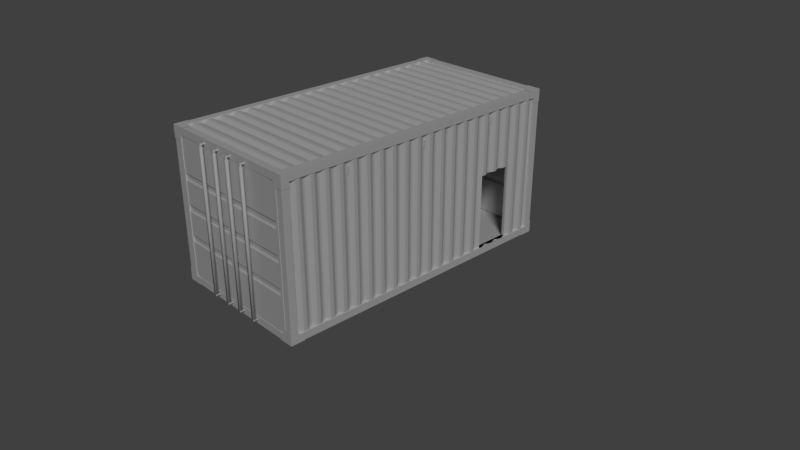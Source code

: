# Source: ModularShippingContaineruv.blend  (saved by Blender 2.79.0; exported with 4.5.12 LTS)
import bpy
from mathutils import Matrix  # noqa: F401  (used for matrix-valued properties, if any)

bpy.ops.wm.read_factory_settings(use_empty=True)
scene = bpy.context.scene
scene.name = 'Scene'

# ---- collections
col_collection_1 = bpy.data.collections.new('Collection 1'); scene.collection.children.link(col_collection_1)
col_collection_11 = bpy.data.collections.new('Collection 11'); scene.collection.children.link(col_collection_11)
col_collection_11.hide_render = True
col_collection_11.hide_viewport = True

# ---- materials (node trees are filled in below, after node groups)
mat_material = bpy.data.materials.new('Material')
mat_material.alpha_threshold = 0.0
mat_material.use_transparent_shadow = False
mat_material.roughness = 0.5
mat_material.line_color = (0.0, 0.0, 0.0, 1.0)

# ---- material node trees

# ---- world
world_world = bpy.data.worlds.new('World'); scene.world = world_world
world_world.color = (0.05088, 0.05088, 0.05088)
world_world.use_sun_shadow = False
world_world.sun_shadow_jitter_overblur = 0.0
world_world.cycles.sampling_method = 'MANUAL'

# ---- cameras
cam_camera = bpy.data.cameras.new('Camera')
cam_camera.clip_end = 100.0
cam_camera.lens = 35.0
cam_camera.sensor_width = 32.0
cam_camera.sensor_height = 18.0
cam_camera.ortho_scale = 7.314
cam_camera.dof.focus_distance = 0.0
cam_camera.dof.aperture_fstop = 128.0

# ---- lights
light_lamp = bpy.data.lights.new('Lamp', 'SUN')
light_lamp.transmission_factor = 0.0
light_lamp.cutoff_distance = 30.0
light_lamp.angle = 0.1993
light_lamp.energy = 1.0
light_lamp.shadow_buffer_clip_start = 1.001
light_lamp.shadow_soft_size = 0.1
light_lamp.shadow_cascade_max_distance = 1000.0

# ---- meshes
me_frame_012 = bpy.data.meshes.new('Frame.012')
me_frame_012.from_pydata([(0.9943, -1.994, 1.863), (0.9943, -1.9, 1.862), (0.9, -1.994, 1.862), (0.9208, -1.9, 1.862), (0.9208, -1.9, 1.862), (0.9943, -1.994, 0.1367), (0.9943, -1.9, 0.1378), (0.9, -1.994, 0.1378), (0.9208, -1.9, 0.1378), (0.9208, -1.9, 0.1378)], [], [(6, 9, 4, 1), (2, 7, 5, 0), (5, 6, 1, 0), (7, 2, 3, 8)])
me_frame_012.materials.append(mat_material)
me_frame_012.use_remesh_preserve_volume = False
me_frame_012.use_remesh_preserve_attributes = False
me_frame_012.use_mirror_vertex_groups = False
me_frame_012.update()
me_frame_011 = bpy.data.meshes.new('Frame.011')
me_frame_011.from_pydata([(0.9943, 1.994, 1.863), (0.9943, 1.9, 1.862), (0.9, 1.994, 1.862), (0.9208, 1.9, 1.862), (0.9208, 1.9, 1.862), (0.9943, 1.994, 0.1367), (0.9943, 1.9, 0.1378), (0.9, 1.994, 0.1378), (0.9208, 1.9, 0.1378), (0.9208, 1.9, 0.1378)], [], [(6, 1, 4, 9), (0, 5, 7, 2), (5, 0, 1, 6), (7, 8, 3, 2)])
me_frame_011.materials.append(mat_material)
me_frame_011.use_remesh_preserve_volume = False
me_frame_011.use_remesh_preserve_attributes = False
me_frame_011.use_mirror_vertex_groups = False
me_frame_011.update()
me_frame_010 = bpy.data.meshes.new('Frame.010')
me_frame_010.from_pydata([(-0.9943, -1.994, 1.863), (-0.9943, -1.9, 1.862), (-0.9, -1.994, 1.862), (-0.9208, -1.9, 1.862), (-0.9208, -1.9, 1.862), (-0.9943, -1.994, 0.1367), (-0.9943, -1.9, 0.1378), (-0.9, -1.994, 0.1378), (-0.9208, -1.9, 0.1378), (-0.9208, -1.9, 0.1378)], [], [(7, 8, 3, 2), (6, 1, 4, 9), (0, 5, 7, 2), (5, 0, 1, 6)])
me_frame_010.materials.append(mat_material)
me_frame_010.use_remesh_preserve_volume = False
me_frame_010.use_remesh_preserve_attributes = False
me_frame_010.use_mirror_vertex_groups = False
me_frame_010.update()
me_frame_009 = bpy.data.meshes.new('Frame.009')
me_frame_009.from_pydata([(-0.9943, 1.994, 1.863), (-0.9943, 1.9, 1.862), (-0.9, 1.994, 1.862), (-0.9208, 1.9, 1.862), (-0.9208, 1.9, 1.862), (-0.9943, 1.994, 0.1367), (-0.9943, 1.9, 0.1378), (-0.9, 1.994, 0.1378), (-0.9208, 1.9, 0.1378), (-0.9208, 1.9, 0.1378)], [], [(7, 2, 3, 8), (6, 9, 4, 1), (2, 7, 5, 0), (5, 6, 1, 0)])
me_frame_009.materials.append(mat_material)
me_frame_009.use_remesh_preserve_volume = False
me_frame_009.use_remesh_preserve_attributes = False
me_frame_009.use_mirror_vertex_groups = False
me_frame_009.update()
me_frame_008 = bpy.data.meshes.new('Frame.008')
me_frame_008.from_pydata([(0.8811, 1.994, 1.994), (0.8796, 1.9, 1.994), (0.8796, 1.994, 1.9), (0.8796, 1.9, 1.921), (0.8796, 1.9, 1.921), (-0.8811, 1.994, 1.994), (-0.8796, 1.9, 1.994), (-0.8796, 1.994, 1.9), (-0.8796, 1.9, 1.921), (-0.8796, 1.9, 1.921)], [], [(3, 8, 7, 2), (0, 5, 6, 1), (1, 6, 9, 4), (5, 0, 2, 7)])
me_frame_008.materials.append(mat_material)
me_frame_008.use_remesh_preserve_volume = False
me_frame_008.use_remesh_preserve_attributes = False
me_frame_008.use_mirror_vertex_groups = False
me_frame_008.update()
me_frame_007 = bpy.data.meshes.new('Frame.007')
me_frame_007.from_pydata([(0.8811, -1.994, 1.994), (0.8796, -1.9, 1.994), (0.8796, -1.994, 1.9), (0.8796, -1.9, 1.921), (0.8796, -1.9, 1.921), (-0.8811, -1.994, 1.994), (-0.8796, -1.9, 1.994), (-0.8796, -1.994, 1.9), (-0.8796, -1.9, 1.921), (-0.8796, -1.9, 1.921)], [], [(1, 6, 5, 0), (4, 9, 6, 1), (5, 7, 2, 0), (2, 7, 8, 3)])
me_frame_007.materials.append(mat_material)
me_frame_007.use_remesh_preserve_volume = False
me_frame_007.use_remesh_preserve_attributes = False
me_frame_007.use_mirror_vertex_groups = False
me_frame_007.update()
me_frame_006 = bpy.data.meshes.new('Frame.006')
me_frame_006.from_pydata([(0.8811, -1.994, 0.00567), (0.8796, -1.9, 0.00567), (0.8796, -1.994, 0.1), (0.8796, -1.9, 0.0792), (0.8796, -1.9, 0.0792), (-0.8811, -1.994, 0.00567), (-0.8796, -1.9, 0.00567), (-0.8796, -1.994, 0.1), (-0.8796, -1.9, 0.0792), (-0.8796, -1.9, 0.0792)], [], [(3, 8, 7, 2), (0, 5, 6, 1), (1, 6, 9, 4), (5, 0, 2, 7)])
me_frame_006.materials.append(mat_material)
me_frame_006.use_remesh_preserve_volume = False
me_frame_006.use_remesh_preserve_attributes = False
me_frame_006.use_mirror_vertex_groups = False
me_frame_006.update()
me_frame_005 = bpy.data.meshes.new('Frame.005')
me_frame_005.from_pydata([(0.9943, -1.863, 1.994), (0.9, -1.861, 1.994), (0.9943, -1.861, 1.9), (0.9208, -1.861, 1.9), (0.9, -1.861, 1.921), (0.9943, 1.863, 1.994), (0.9, 1.861, 1.994), (0.9943, 1.861, 1.9), (0.9208, 1.861, 1.9), (0.9, 1.861, 1.921)], [], [(2, 7, 5, 0), (6, 9, 4, 1), (5, 6, 1, 0), (3, 8, 7, 2), (8, 3, 4, 9)])
me_frame_005.materials.append(mat_material)
me_frame_005.use_remesh_preserve_volume = False
me_frame_005.use_remesh_preserve_attributes = False
me_frame_005.use_mirror_vertex_groups = False
me_frame_005.update()
me_frame_004 = bpy.data.meshes.new('Frame.004')
me_frame_004.from_pydata([(-0.9943, -1.863, 1.994), (-0.9, -1.861, 1.994), (-0.9943, -1.861, 1.9), (-0.9208, -1.861, 1.9), (-0.9, -1.861, 1.921), (-0.9943, 1.863, 1.994), (-0.9, 1.861, 1.994), (-0.9943, 1.861, 1.9), (-0.9208, 1.861, 1.9), (-0.9, 1.861, 1.921)], [], [(2, 7, 8, 3), (0, 5, 7, 2), (6, 1, 4, 9), (5, 0, 1, 6), (8, 9, 4, 3)])
me_frame_004.materials.append(mat_material)
me_frame_004.use_remesh_preserve_volume = False
me_frame_004.use_remesh_preserve_attributes = False
me_frame_004.use_mirror_vertex_groups = False
me_frame_004.update()
me_frame_003 = bpy.data.meshes.new('Frame.003')
me_frame_003.from_pydata([(-0.9943, -1.863, 0.00567), (-0.9, -1.861, 0.00567), (-0.9943, -1.861, 0.1), (-0.9208, -1.861, 0.1), (-0.9, -1.861, 0.0792), (-0.9943, 1.863, 0.00567), (-0.9, 1.861, 0.00567), (-0.9943, 1.861, 0.1), (-0.9208, 1.861, 0.1), (-0.9, 1.861, 0.0792)], [], [(3, 8, 7, 2), (2, 7, 5, 0), (6, 9, 4, 1), (5, 6, 1, 0), (8, 3, 4, 9)])
me_frame_003.materials.append(mat_material)
me_frame_003.use_remesh_preserve_volume = False
me_frame_003.use_remesh_preserve_attributes = False
me_frame_003.use_mirror_vertex_groups = False
me_frame_003.update()
me_frame_002 = bpy.data.meshes.new('Frame.002')
me_frame_002.from_pydata([(0.9943, -1.863, 0.00567), (0.9, -1.861, 0.00567), (0.9943, -1.861, 0.1), (0.9208, -1.861, 0.1), (0.9, -1.861, 0.0792), (0.9943, 1.863, 0.00567), (0.9, 1.861, 0.00567), (0.9943, 1.861, 0.1), (0.9208, 1.861, 0.1), (0.9, 1.861, 0.0792)], [], [(2, 7, 8, 3), (0, 5, 7, 2), (6, 1, 4, 9), (5, 0, 1, 6), (8, 9, 4, 3)])
me_frame_002.materials.append(mat_material)
me_frame_002.use_remesh_preserve_volume = False
me_frame_002.use_remesh_preserve_attributes = False
me_frame_002.use_mirror_vertex_groups = False
me_frame_002.update()
me_cube_003 = bpy.data.meshes.new('Cube.003')
me_cube_003.from_pydata([(0.9773, 1.906, 1.962), (-0.9773, 1.906, 1.962), (0.9773, -1.906, 1.962), (-0.9773, -1.906, 1.962), (0.9773, 1.869, 1.96), (0.9773, 1.811, 1.989), (0.9773, 1.764, 1.989), (0.9773, 1.707, 1.96), (0.9773, 1.68, 1.96), (0.9773, 1.623, 1.989), (0.9773, 1.576, 1.989), (0.9773, 1.519, 1.96), (0.9773, 1.492, 1.96), (0.9773, 1.435, 1.989), (0.9773, 1.388, 1.989), (0.9773, 1.331, 1.96), (0.9773, 1.304, 1.96), (0.9773, 1.247, 1.989), (0.9773, 1.2, 1.989), (0.9773, 1.142, 1.96), (0.9773, 1.115, 1.96), (0.9773, 1.058, 1.989), (0.9773, 1.011, 1.989), (0.9773, 0.9543, 1.96), (0.9773, 0.9273, 1.96), (0.9773, 0.8702, 1.989), (0.9773, 0.8232, 1.989), (0.9773, 0.7661, 1.96), (0.9773, 0.7391, 1.96), (0.9773, 0.6821, 1.989), (0.9773, 0.635, 1.989), (0.9773, 0.578, 1.96), (0.9773, 0.551, 1.96), (0.9773, 0.4939, 1.989), (0.9773, 0.4469, 1.989), (0.9773, 0.3898, 1.96), (0.9773, 0.3628, 1.96), (0.9773, 0.3058, 1.989), (0.9773, 0.2587, 1.989), (0.9773, 0.2017, 1.96), (0.9773, 0.1747, 1.96), (0.9773, 0.1176, 1.989), (0.9773, 0.07056, 1.989), (0.9773, 0.01349, 1.96), (0.9773, -0.01349, 1.96), (0.9773, -0.07056, 1.989), (0.9773, -0.1176, 1.989), (0.9773, -0.1747, 1.96), (0.9773, -0.2017, 1.96), (0.9773, -0.2587, 1.989), (0.9773, -0.3058, 1.989), (0.9773, -0.3628, 1.96), (0.9773, -0.3898, 1.96), (0.9773, -0.4469, 1.989), (0.9773, -0.4939, 1.989), (0.9773, -0.551, 1.96), (0.9773, -0.578, 1.96), (0.9773, -0.635, 1.989), (0.9773, -0.6821, 1.989), (0.9773, -0.7392, 1.96), (0.9773, -0.7661, 1.96), (0.9773, -0.8232, 1.989), (0.9773, -0.8702, 1.989), (0.9773, -0.9273, 1.96), (0.9773, -0.9543, 1.96), (0.9773, -1.011, 1.989), (0.9773, -1.058, 1.989), (0.9773, -1.115, 1.96), (0.9773, -1.142, 1.96), (0.9773, -1.2, 1.989), (0.9773, -1.247, 1.989), (0.9773, -1.304, 1.96), (0.9773, -1.331, 1.96), (0.9773, -1.388, 1.989), (0.9773, -1.435, 1.989), (0.9773, -1.492, 1.96), (0.9773, -1.519, 1.96), (0.9773, -1.576, 1.989), (0.9773, -1.623, 1.989), (0.9773, -1.68, 1.96), (0.9773, -1.707, 1.96), (0.9773, -1.764, 1.989), (0.9773, -1.811, 1.989), (0.9773, -1.869, 1.96), (-0.9773, -1.869, 1.96), (-0.9773, -1.811, 1.989), (-0.9773, -1.764, 1.989), (-0.9773, -1.707, 1.96), (-0.9773, -1.68, 1.96), (-0.9773, -1.623, 1.989), (-0.9773, -1.576, 1.989), (-0.9773, -1.519, 1.96), (-0.9773, -1.492, 1.96), (-0.9773, -1.435, 1.989), (-0.9773, -1.388, 1.989), (-0.9773, -1.331, 1.96), (-0.9773, -1.304, 1.96), (-0.9773, -1.247, 1.989), (-0.9773, -1.2, 1.989), (-0.9773, -1.142, 1.96), (-0.9773, -1.115, 1.96), (-0.9773, -1.058, 1.989), (-0.9773, -1.011, 1.989), (-0.9773, -0.9543, 1.96), (-0.9773, -0.9273, 1.96), (-0.9773, -0.8702, 1.989), (-0.9773, -0.8232, 1.989), (-0.9773, -0.7661, 1.96), (-0.9773, -0.7392, 1.96), (-0.9773, -0.6821, 1.989), (-0.9773, -0.635, 1.989), (-0.9773, -0.578, 1.96), (-0.9773, -0.551, 1.96), (-0.9773, -0.4939, 1.989), (-0.9773, -0.4469, 1.989), (-0.9773, -0.3898, 1.96), (-0.9773, -0.3628, 1.96), (-0.9773, -0.3058, 1.989), (-0.9773, -0.2587, 1.989), (-0.9773, -0.2017, 1.96), (-0.9773, -0.1747, 1.96), (-0.9773, -0.1176, 1.989), (-0.9773, -0.07056, 1.989), (-0.9773, -0.01349, 1.96), (-0.9773, 0.01349, 1.96), (-0.9773, 0.07056, 1.989), (-0.9773, 0.1176, 1.989), (-0.9773, 0.1747, 1.96), (-0.9773, 0.2017, 1.96), (-0.9773, 0.2587, 1.989), (-0.9773, 0.3058, 1.989), (-0.9773, 0.3628, 1.96), (-0.9773, 0.3898, 1.96), (-0.9773, 0.4469, 1.989), (-0.9773, 0.4939, 1.989), (-0.9773, 0.551, 1.96), (-0.9773, 0.578, 1.96), (-0.9773, 0.635, 1.989), (-0.9773, 0.6821, 1.989), (-0.9773, 0.7392, 1.96), (-0.9773, 0.7661, 1.96), (-0.9773, 0.8232, 1.989), (-0.9773, 0.8702, 1.989), (-0.9773, 0.9273, 1.96), (-0.9773, 0.9543, 1.96), (-0.9773, 1.011, 1.989), (-0.9773, 1.058, 1.989), (-0.9773, 1.115, 1.96), (-0.9773, 1.142, 1.96), (-0.9773, 1.2, 1.989), (-0.9773, 1.247, 1.989), (-0.9773, 1.304, 1.96), (-0.9773, 1.331, 1.96), (-0.9773, 1.388, 1.989), (-0.9773, 1.435, 1.989), (-0.9773, 1.492, 1.96), (-0.9773, 1.519, 1.96), (-0.9773, 1.576, 1.989), (-0.9773, 1.623, 1.989), (-0.9773, 1.68, 1.96), (-0.9773, 1.707, 1.96), (-0.9773, 1.764, 1.989), (-0.9773, 1.811, 1.989), (-0.9773, 1.869, 1.96), (0.9638, 1.905, 1.926), (-0.9638, 1.905, 1.926), (0.9638, -1.905, 1.926), (-0.9638, -1.905, 1.926), (0.971, 1.905, 1.932), (-0.971, 1.905, 1.932), (0.971, -1.905, 1.932), (-0.971, -1.905, 1.932)], [], [(83, 84, 3, 2), (0, 1, 163, 4), (4, 163, 162, 5), (5, 162, 161, 6), (6, 161, 160, 7), (7, 160, 159, 8), (8, 159, 158, 9), (9, 158, 157, 10), (10, 157, 156, 11), (11, 156, 155, 12), (12, 155, 154, 13), (13, 154, 153, 14), (14, 153, 152, 15), (15, 152, 151, 16), (16, 151, 150, 17), (17, 150, 149, 18), (18, 149, 148, 19), (19, 148, 147, 20), (20, 147, 146, 21), (21, 146, 145, 22), (22, 145, 144, 23), (23, 144, 143, 24), (24, 143, 142, 25), (25, 142, 141, 26), (26, 141, 140, 27), (27, 140, 139, 28), (28, 139, 138, 29), (29, 138, 137, 30), (30, 137, 136, 31), (31, 136, 135, 32), (32, 135, 134, 33), (33, 134, 133, 34), (34, 133, 132, 35), (35, 132, 131, 36), (36, 131, 130, 37), (37, 130, 129, 38), (38, 129, 128, 39), (39, 128, 127, 40), (40, 127, 126, 41), (41, 126, 125, 42), (42, 125, 124, 43), (43, 124, 123, 44), (44, 123, 122, 45), (45, 122, 121, 46), (46, 121, 120, 47), (47, 120, 119, 48), (48, 119, 118, 49), (49, 118, 117, 50), (50, 117, 116, 51), (51, 116, 115, 52), (52, 115, 114, 53), (53, 114, 113, 54), (54, 113, 112, 55), (55, 112, 111, 56), (56, 111, 110, 57), (57, 110, 109, 58), (58, 109, 108, 59), (59, 108, 107, 60), (60, 107, 106, 61), (61, 106, 105, 62), (62, 105, 104, 63), (63, 104, 103, 64), (64, 103, 102, 65), (65, 102, 101, 66), (66, 101, 100, 67), (67, 100, 99, 68), (68, 99, 98, 69), (69, 98, 97, 70), (70, 97, 96, 71), (71, 96, 95, 72), (72, 95, 94, 73), (73, 94, 93, 74), (74, 93, 92, 75), (75, 92, 91, 76), (76, 91, 90, 77), (77, 90, 89, 78), (78, 89, 88, 79), (79, 88, 87, 80), (80, 87, 86, 81), (81, 86, 85, 82), (82, 85, 84, 83), (164, 166, 167, 165), (168, 169, 171, 170)])
me_cube_003.materials.append(mat_material)
me_cube_003.use_remesh_preserve_volume = False
me_cube_003.use_remesh_preserve_attributes = False
me_cube_003.use_mirror_vertex_groups = False
me_cube_003.update()
me_frame_001 = bpy.data.meshes.new('Frame.001')
me_frame_001.from_pydata([(0.9992, -1.999, 1.999), (0.8991, -1.899, 1.999), (0.9992, -1.899, 1.899), (0.8991, -1.899, 1.921), (0.9212, -1.899, 1.899), (0.8991, -1.999, 1.899), (0.9212, -1.899, 1.899), (0.8991, -1.899, 1.921), (0.9992, -1.817, 1.999), (0.8991, -1.817, 1.999), (0.9992, -1.817, 1.899), (0.9212, -1.817, 1.899), (0.8991, -1.817, 1.921), (0.8087, -1.999, 1.999), (0.8085, -1.899, 1.999), (0.8085, -1.999, 1.899), (0.8085, -1.899, 1.921), (0.8085, -1.899, 1.921), (0.9992, -1.999, 1.832), (0.9992, -1.899, 1.831), (0.8991, -1.999, 1.831), (0.9212, -1.899, 1.831), (0.9212, -1.899, 1.831)], [], [(13, 0, 1, 14), (8, 0, 2, 10), (18, 0, 5, 20), (10, 2, 6, 11), (14, 1, 7, 17), (15, 16, 3, 5), (5, 3, 4), (1, 9, 12, 7), (0, 8, 9, 1), (0, 13, 15, 5), (5, 4, 21, 20), (2, 19, 22, 6), (0, 18, 19, 2)])
me_frame_001.materials.append(mat_material)
me_frame_001.use_remesh_preserve_volume = False
me_frame_001.use_remesh_preserve_attributes = False
me_frame_001.use_mirror_vertex_groups = False
me_frame_001.update()
me_cube_000 = bpy.data.meshes.new('Cube.000')
me_cube_000.from_pydata([(0.9623, 1.906, 0.02265), (0.9623, 1.906, 1.977), (0.9623, -1.906, 0.02265), (0.9623, -1.906, 1.977), (0.9603, 1.869, 0.02265), (0.9891, 1.811, 0.02265), (0.9891, 1.764, 0.02265), (0.9603, 1.707, 0.02265), (0.9603, 1.68, 0.02265), (0.9891, 1.623, 0.02265), (0.9891, 1.576, 0.02265), (0.9603, 1.519, 0.02265), (0.9603, 1.492, 0.02265), (0.9891, 1.435, 0.02265), (0.9891, 1.388, 0.02265), (0.9603, 1.331, 0.02265), (0.9603, 1.304, 0.02265), (0.9891, 1.247, 0.02265), (0.9891, 1.2, 0.02265), (0.9603, 1.142, 0.02265), (0.9603, 1.115, 0.02265), (0.9891, 1.058, 0.02265), (0.9891, 1.011, 0.02265), (0.9603, 0.9543, 0.02265), (0.9603, 0.9273, 0.02265), (0.9891, 0.8702, 0.02265), (0.9891, 0.8232, 0.02265), (0.9603, 0.7661, 0.02265), (0.9603, 0.7392, 0.02265), (0.9891, 0.6821, 0.02265), (0.9891, 0.635, 0.02265), (0.9603, 0.578, 0.02265), (0.9603, 0.551, 0.02265), (0.9891, 0.4939, 0.02265), (0.9891, 0.4469, 0.02265), (0.9603, 0.3898, 0.02265), (0.9603, 0.3628, 0.02265), (0.9891, 0.3058, 0.02265), (0.9891, 0.2587, 0.02265), (0.9603, 0.2017, 0.02265), (0.9603, 0.1747, 0.02265), (0.9891, 0.1176, 0.02265), (0.9891, 0.07056, 0.02265), (0.9603, 0.01349, 0.02265), (0.9603, -0.01349, 0.02265), (0.9891, -0.07056, 0.02265), (0.9891, -0.1176, 0.02265), (0.9603, -0.1747, 0.02265), (0.9603, -0.2017, 0.02265), (0.9891, -0.2587, 0.02265), (0.9891, -0.3058, 0.02265), (0.9603, -0.3628, 0.02265), (0.9603, -0.3898, 0.02265), (0.9891, -0.4469, 0.02265), (0.9891, -0.4939, 0.02265), (0.9603, -0.551, 0.02265), (0.9603, -0.578, 0.02265), (0.9891, -0.635, 0.02265), (0.9891, -0.6821, 0.02265), (0.9603, -0.7392, 0.02265), (0.9603, -0.7661, 0.02265), (0.9891, -0.8232, 0.02265), (0.9891, -0.8702, 0.02265), (0.9603, -0.9273, 0.02265), (0.9603, -0.9543, 0.02265), (0.9891, -1.011, 0.02265), (0.9891, -1.058, 0.02265), (0.9603, -1.115, 0.02265), (0.9603, -1.142, 0.02265), (0.9891, -1.2, 0.02265), (0.9891, -1.247, 0.02265), (0.9603, -1.304, 0.02265), (0.9603, -1.331, 0.02265), (0.9891, -1.388, 0.02265), (0.9891, -1.435, 0.02265), (0.9603, -1.492, 0.02265), (0.9603, -1.519, 0.02265), (0.9891, -1.576, 0.02265), (0.9891, -1.623, 0.02265), (0.9603, -1.68, 0.02265), (0.9603, -1.707, 0.02265), (0.9891, -1.764, 0.02265), (0.9891, -1.811, 0.02265), (0.9603, -1.869, 0.02265), (0.9603, 1.869, 1.977), (0.9891, 1.811, 1.977), (0.9891, 1.764, 1.977), (0.9603, 1.707, 1.977), (0.9603, 1.68, 1.977), (0.9891, 1.623, 1.977), (0.9891, 1.576, 1.977), (0.9603, 1.519, 1.977), (0.9603, 1.492, 1.977), (0.9891, 1.435, 1.977), (0.9891, 1.388, 1.977), (0.9603, 1.331, 1.977), (0.9603, 1.304, 1.977), (0.9891, 1.247, 1.977), (0.9891, 1.2, 1.977), (0.9603, 1.142, 1.977), (0.9603, 1.115, 1.977), (0.9891, 1.058, 1.977), (0.9891, 1.011, 1.977), (0.9603, 0.9543, 1.977), (0.9603, 0.9273, 1.977), (0.9891, 0.8702, 1.977), (0.9891, 0.8232, 1.977), (0.9603, 0.7661, 1.977), (0.9603, 0.7391, 1.977), (0.9891, 0.6821, 1.977), (0.9891, 0.635, 1.977), (0.9603, 0.578, 1.977), (0.9603, 0.551, 1.977), (0.9891, 0.4939, 1.977), (0.9891, 0.4469, 1.977), (0.9603, 0.3898, 1.977), (0.9603, 0.3628, 1.977), (0.9891, 0.3058, 1.977), (0.9891, 0.2587, 1.977), (0.9603, 0.2017, 1.977), (0.9603, 0.1747, 1.977), (0.9891, 0.1176, 1.977), (0.9891, 0.07056, 1.977), (0.9603, 0.01349, 1.977), (0.9603, -0.01349, 1.977), (0.9891, -0.07056, 1.977), (0.9891, -0.1176, 1.977), (0.9603, -0.1747, 1.977), (0.9603, -0.2017, 1.977), (0.9891, -0.2587, 1.977), (0.9891, -0.3058, 1.977), (0.9603, -0.3628, 1.977), (0.9603, -0.3898, 1.977), (0.9891, -0.4469, 1.977), (0.9891, -0.4939, 1.977), (0.9603, -0.551, 1.977), (0.9603, -0.578, 1.977), (0.9891, -0.635, 1.977), (0.9891, -0.6821, 1.977), (0.9603, -0.7392, 1.977), (0.9603, -0.7661, 1.977), (0.9891, -0.8232, 1.977), (0.9891, -0.8702, 1.977), (0.9603, -0.9273, 1.977), (0.9603, -0.9543, 1.977), (0.9891, -1.011, 1.977), (0.9891, -1.058, 1.977), (0.9603, -1.115, 1.977), (0.9603, -1.142, 1.977), (0.9891, -1.2, 1.977), (0.9891, -1.247, 1.977), (0.9603, -1.304, 1.977), (0.9603, -1.331, 1.977), (0.9891, -1.388, 1.977), (0.9891, -1.435, 1.977), (0.9603, -1.492, 1.977), (0.9603, -1.519, 1.977), (0.9891, -1.576, 1.977), (0.9891, -1.623, 1.977), (0.9603, -1.68, 1.977), (0.9603, -1.707, 1.977), (0.9891, -1.764, 1.977), (0.9891, -1.811, 1.977), (0.9603, -1.869, 1.977), (0.9261, 1.905, 0.03834), (0.9261, 1.905, 1.962), (0.9261, -1.905, 0.03834), (0.9261, -1.905, 1.962), (0.9294, -0.01779, 1.722), (0.9294, -0.01779, 1.833), (0.9294, 0.01779, 1.722), (0.9294, 0.01779, 1.833), (0.9701, -0.0157, 1.742), (0.9701, -0.0157, 1.829), (0.9701, 0.0157, 1.742), (0.9701, 0.0157, 1.829), (0.9294, 1.112, 1.722), (0.9294, 1.112, 1.833), (0.9294, 1.148, 1.722), (0.9294, 1.148, 1.833), (0.9701, 1.114, 1.742), (0.9701, 1.114, 1.829), (0.9701, 1.146, 1.742), (0.9701, 1.146, 1.829), (0.9294, -1.138, 1.722), (0.9294, -1.138, 1.833), (0.9294, -1.102, 1.722), (0.9294, -1.102, 1.833), (0.9701, -1.136, 1.742), (0.9701, -1.136, 1.829), (0.9701, -1.104, 1.742), (0.9701, -1.104, 1.829), (0.9316, 1.905, 0.03096), (0.9316, 1.905, 1.969), (0.9316, -1.905, 0.03096), (0.9316, -1.905, 1.969), (0.9261, 1.5, 1.1), (0.9316, 1.5, 1.1), (0.9603, 1.5, 1.1), (0.9603, 1.492, 1.1), (0.9891, 1.435, 1.1), (0.9603, 1.304, 1.1), (0.9603, 1.331, 1.1), (0.9891, 1.388, 1.1), (0.9891, 1.247, 1.1), (0.9261, 1.0, 1.1), (0.9316, 1.0, 1.1), (0.9834, 1.0, 1.1), (0.9261, 1.0, 0.1), (0.9316, 1.0, 0.1), (0.9834, 1.0, 0.1), (0.9891, 1.247, 0.1), (0.9603, 1.142, 0.1), (0.9891, 1.2, 0.1), (0.9891, 1.011, 0.1), (0.9891, 1.058, 0.1), (0.9603, 1.115, 0.1), (0.9261, 1.5, 0.1), (0.9316, 1.5, 0.1), (0.9603, 1.5, 0.1), (0.9603, 1.492, 0.1), (0.9891, 1.435, 0.1), (0.9603, 1.304, 0.1), (0.9603, 1.331, 0.1), (0.9891, 1.388, 0.1), (0.9603, 1.142, 1.1), (0.9891, 1.2, 1.1), (0.9891, 1.011, 1.1), (0.9891, 1.058, 1.1), (0.9603, 1.115, 1.1)], [], [(83, 163, 3, 2), (0, 1, 84, 4), (4, 84, 85, 5), (5, 85, 86, 6), (6, 86, 87, 7), (7, 87, 88, 8), (8, 88, 89, 9), (9, 89, 90, 10), (10, 90, 91, 11), (11, 91, 92, 199, 198, 219, 220, 12), (12, 220, 221, 13), (13, 221, 224, 14), (14, 224, 223, 15), (15, 223, 222, 16), (16, 222, 211, 17), (17, 211, 213, 18), (18, 213, 212, 19), (19, 212, 216, 20), (20, 216, 215, 21), (21, 215, 214, 22), (22, 214, 210, 207, 227, 102, 103, 23), (23, 103, 104, 24), (24, 104, 105, 25), (25, 105, 106, 26), (26, 106, 107, 27), (27, 107, 108, 28), (28, 108, 109, 29), (29, 109, 110, 30), (30, 110, 111, 31), (31, 111, 112, 32), (32, 112, 113, 33), (33, 113, 114, 34), (34, 114, 115, 35), (35, 115, 116, 36), (36, 116, 117, 37), (37, 117, 118, 38), (38, 118, 119, 39), (39, 119, 120, 40), (40, 120, 121, 41), (41, 121, 122, 42), (42, 122, 123, 43), (43, 123, 124, 44), (44, 124, 125, 45), (45, 125, 126, 46), (46, 126, 127, 47), (47, 127, 128, 48), (48, 128, 129, 49), (49, 129, 130, 50), (50, 130, 131, 51), (51, 131, 132, 52), (52, 132, 133, 53), (53, 133, 134, 54), (54, 134, 135, 55), (55, 135, 136, 56), (56, 136, 137, 57), (57, 137, 138, 58), (58, 138, 139, 59), (59, 139, 140, 60), (60, 140, 141, 61), (61, 141, 142, 62), (62, 142, 143, 63), (63, 143, 144, 64), (64, 144, 145, 65), (65, 145, 146, 66), (66, 146, 147, 67), (67, 147, 148, 68), (68, 148, 149, 69), (69, 149, 150, 70), (70, 150, 151, 71), (71, 151, 152, 72), (72, 152, 153, 73), (73, 153, 154, 74), (74, 154, 155, 75), (75, 155, 156, 76), (76, 156, 157, 77), (77, 157, 158, 78), (78, 158, 159, 79), (79, 159, 160, 80), (80, 160, 161, 81), (81, 161, 162, 82), (82, 162, 163, 83), (164, 166, 167, 205, 208, 217), (168, 169, 171, 170), (170, 171, 175, 174), (174, 175, 173, 172), (172, 173, 169, 168), (170, 174, 172, 168), (175, 171, 169, 173), (176, 177, 179, 178), (178, 179, 183, 182), (182, 183, 181, 180), (180, 181, 177, 176), (178, 182, 180, 176), (183, 179, 177, 181), (184, 185, 187, 186), (186, 187, 191, 190), (190, 191, 189, 188), (188, 189, 185, 184), (186, 190, 188, 184), (191, 187, 185, 189), (192, 193, 197, 218, 209, 194), (228, 229, 100, 101), (194, 209, 206, 197, 193, 195), (202, 203, 94, 95), (225, 226, 98, 99), (197, 198, 199, 200, 203, 202, 201, 204, 226, 225, 229, 228, 227, 207, 206), (226, 204, 97, 98), (204, 201, 96, 97), (210, 209, 206, 207), (200, 199, 92, 93), (201, 202, 95, 96), (227, 228, 101, 102), (196, 205, 167, 165, 164, 217), (219, 218, 209, 210, 214, 215, 216, 212, 213, 211, 222, 223, 224, 221, 220), (218, 219, 198, 197), (203, 200, 93, 94), (229, 225, 99, 100)])
me_cube_000.materials.append(mat_material)
me_cube_000.use_remesh_preserve_volume = False
me_cube_000.use_remesh_preserve_attributes = False
me_cube_000.use_mirror_vertex_groups = False
me_cube_000.update()
me_cube_001 = bpy.data.meshes.new('Cube.001')
me_cube_001.from_pydata([(-0.9603, 1.869, 0.02265), (-0.9603, 1.869, 1.977), (-0.9623, 1.906, 1.977), (-0.9623, 1.906, 0.02265), (-0.9891, 1.811, 0.02265), (-0.9891, 1.811, 1.977), (-0.9891, 1.764, 0.02265), (-0.9891, 1.764, 1.977), (-0.9603, 1.707, 0.02265), (-0.9603, 1.707, 1.977), (-0.9603, 1.68, 0.02265), (-0.9603, 1.68, 1.977), (-0.9891, 1.623, 0.02265), (-0.9891, 1.623, 1.977), (-0.9891, 1.576, 0.02265), (-0.9891, 1.576, 1.977), (-0.9603, 1.519, 0.02265), (-0.9603, 1.519, 1.977), (-0.9603, 1.492, 0.02265), (-0.9603, 1.492, 1.977), (-0.9891, 1.435, 0.02265), (-0.9891, 1.435, 1.977), (-0.9891, 1.388, 0.02265), (-0.9891, 1.388, 1.977), (-0.9603, 1.331, 0.02265), (-0.9603, 1.331, 1.977), (-0.9603, 1.304, 0.02265), (-0.9603, 1.304, 1.977), (-0.9891, 1.247, 0.02265), (-0.9891, 1.247, 1.977), (-0.9891, 1.2, 0.02265), (-0.9891, 1.2, 1.977), (-0.9603, 1.142, 0.02265), (-0.9603, 1.142, 1.977), (-0.9603, 1.115, 0.02265), (-0.9603, 1.115, 1.977), (-0.9891, 1.058, 0.02265), (-0.9891, 1.058, 1.977), (-0.9891, 1.011, 0.02265), (-0.9891, 1.011, 1.977), (-0.9603, 0.9543, 0.02265), (-0.9603, 0.9543, 1.977), (-0.9603, 0.9273, 0.02265), (-0.9603, 0.9273, 1.977), (-0.9891, 0.8702, 0.02265), (-0.9891, 0.8702, 1.977), (-0.9891, 0.8232, 0.02265), (-0.9891, 0.8232, 1.977), (-0.9603, 0.7661, 0.02265), (-0.9603, 0.7661, 1.977), (-0.9603, 0.7392, 0.02265), (-0.9603, 0.7392, 1.977), (-0.9891, 0.6821, 0.02265), (-0.9891, 0.6821, 1.977), (-0.9891, 0.635, 0.02265), (-0.9891, 0.635, 1.977), (-0.9603, 0.578, 0.02265), (-0.9603, 0.578, 1.977), (-0.9603, 0.551, 0.02265), (-0.9603, 0.551, 1.977), (-0.9891, 0.4939, 0.02265), (-0.9891, 0.4939, 1.977), (-0.9891, 0.4469, 0.02265), (-0.9891, 0.4469, 1.977), (-0.9603, 0.3898, 0.02265), (-0.9603, 0.3898, 1.977), (-0.9603, 0.3628, 0.02265), (-0.9603, 0.3628, 1.977), (-0.9891, 0.3058, 0.02265), (-0.9891, 0.3058, 1.977), (-0.9891, 0.2587, 0.02265), (-0.9891, 0.2587, 1.977), (-0.9603, 0.2017, 0.02265), (-0.9603, 0.2017, 1.977), (-0.9603, 0.1747, 0.02265), (-0.9603, 0.1747, 1.977), (-0.9891, 0.1176, 0.02265), (-0.9891, 0.1176, 1.977), (-0.9891, 0.07056, 0.02265), (-0.9891, 0.07056, 1.977), (-0.9603, 0.01349, 0.02265), (-0.9603, 0.01349, 1.977), (-0.9603, -0.01349, 0.02265), (-0.9603, -0.01349, 1.977), (-0.9891, -0.07056, 0.02265), (-0.9891, -0.07056, 1.977), (-0.9891, -0.1176, 0.02265), (-0.9891, -0.1176, 1.977), (-0.9603, -0.1747, 0.02265), (-0.9603, -0.1747, 1.977), (-0.9603, -0.2017, 0.02265), (-0.9603, -0.2017, 1.977), (-0.9891, -0.2587, 0.02265), (-0.9891, -0.2587, 1.977), (-0.9891, -0.3058, 0.02265), (-0.9891, -0.3058, 1.977), (-0.9603, -0.3628, 0.02265), (-0.9603, -0.3628, 1.977), (-0.9603, -0.3898, 0.02265), (-0.9603, -0.3898, 1.977), (-0.9891, -0.4469, 0.02265), (-0.9891, -0.4469, 1.977), (-0.9891, -0.4939, 0.02265), (-0.9891, -0.4939, 1.977), (-0.9603, -0.551, 0.02265), (-0.9603, -0.551, 1.977), (-0.9603, -0.578, 0.02265), (-0.9603, -0.578, 1.977), (-0.9891, -0.635, 0.02265), (-0.9891, -0.635, 1.977), (-0.9891, -0.6821, 0.02265), (-0.9891, -0.6821, 1.977), (-0.9603, -0.7391, 0.02265), (-0.9603, -0.7392, 1.977), (-0.9603, -0.7661, 0.02265), (-0.9603, -0.7661, 1.977), (-0.9891, -0.8232, 0.02265), (-0.9891, -0.8232, 1.977), (-0.9891, -0.8702, 0.02265), (-0.9891, -0.8702, 1.977), (-0.9603, -0.9273, 0.02265), (-0.9603, -0.9273, 1.977), (-0.9603, -0.9543, 0.02265), (-0.9603, -0.9543, 1.977), (-0.9891, -1.011, 0.02265), (-0.9891, -1.011, 0.1), (-0.9834, -1.0, 0.1), (-0.9834, -1.0, 1.1), (-0.9891, -1.011, 1.1), (-0.9891, -1.011, 1.977), (-0.9891, -1.058, 0.02265), (-0.9891, -1.058, 0.1), (-0.9891, -1.058, 1.1), (-0.9891, -1.058, 1.977), (-0.9603, -1.115, 0.02265), (-0.9603, -1.115, 0.1), (-0.9603, -1.115, 1.1), (-0.9603, -1.115, 1.977), (-0.9603, -1.142, 0.02265), (-0.9603, -1.142, 0.1), (-0.9603, -1.142, 1.1), (-0.9603, -1.142, 1.977), (-0.9891, -1.2, 0.02265), (-0.9891, -1.2, 0.1), (-0.9891, -1.2, 1.1), (-0.9891, -1.2, 1.977), (-0.9891, -1.247, 0.02265), (-0.9891, -1.247, 0.1), (-0.9891, -1.247, 1.1), (-0.9891, -1.247, 1.977), (-0.9603, -1.304, 0.02265), (-0.9603, -1.304, 0.1), (-0.9603, -1.304, 1.1), (-0.9603, -1.304, 1.977), (-0.9603, -1.331, 0.02265), (-0.9603, -1.331, 0.1), (-0.9603, -1.331, 1.1), (-0.9603, -1.331, 1.977), (-0.9891, -1.388, 0.02265), (-0.9891, -1.388, 0.1), (-0.9891, -1.388, 1.1), (-0.9891, -1.388, 1.977), (-0.9891, -1.435, 0.02265), (-0.9891, -1.435, 0.1), (-0.9891, -1.435, 1.1), (-0.9891, -1.435, 1.977), (-0.9603, -1.492, 0.02265), (-0.9603, -1.492, 0.1), (-0.9603, -1.492, 1.1), (-0.9603, -1.492, 1.977), (-0.9603, -1.519, 0.02265), (-0.9603, -1.519, 1.977), (-0.9603, -1.5, 1.1), (-0.9603, -1.5, 0.1), (-0.9891, -1.576, 0.02265), (-0.9891, -1.576, 1.977), (-0.9891, -1.623, 0.02265), (-0.9891, -1.623, 1.977), (-0.9603, -1.68, 0.02265), (-0.9603, -1.68, 1.977), (-0.9603, -1.707, 0.02265), (-0.9603, -1.707, 1.977), (-0.9891, -1.764, 0.02265), (-0.9891, -1.764, 1.977), (-0.9891, -1.811, 0.02265), (-0.9891, -1.811, 1.977), (-0.9603, -1.869, 0.02265), (-0.9603, -1.869, 1.977), (-0.9623, -1.906, 0.02265), (-0.9623, -1.906, 1.977), (-0.9261, -1.905, 1.962), (-0.9261, -1.905, 0.03834), (-0.9261, -1.5, 0.1), (-0.9261, -1.5, 1.1), (-0.9261, -1.0, 1.1), (-0.9261, 1.905, 0.03834), (-0.9261, 1.905, 1.962), (-0.9261, -1.0, 0.1), (-0.9316, 1.905, 1.969), (-0.9316, 1.905, 0.03096), (-0.9316, -1.905, 0.03096), (-0.9316, -1.5, 0.1), (-0.9316, -1.0, 0.1), (-0.9316, -1.0, 1.1), (-0.9316, -1.905, 1.969), (-0.9316, -1.5, 1.1)], [], [(0, 1, 2, 3), (4, 5, 1, 0), (6, 7, 5, 4), (8, 9, 7, 6), (10, 11, 9, 8), (12, 13, 11, 10), (14, 15, 13, 12), (16, 17, 15, 14), (18, 19, 17, 16), (20, 21, 19, 18), (22, 23, 21, 20), (24, 25, 23, 22), (26, 27, 25, 24), (28, 29, 27, 26), (30, 31, 29, 28), (32, 33, 31, 30), (34, 35, 33, 32), (36, 37, 35, 34), (38, 39, 37, 36), (40, 41, 39, 38), (42, 43, 41, 40), (44, 45, 43, 42), (46, 47, 45, 44), (48, 49, 47, 46), (50, 51, 49, 48), (52, 53, 51, 50), (54, 55, 53, 52), (56, 57, 55, 54), (58, 59, 57, 56), (60, 61, 59, 58), (62, 63, 61, 60), (64, 65, 63, 62), (66, 67, 65, 64), (68, 69, 67, 66), (70, 71, 69, 68), (72, 73, 71, 70), (74, 75, 73, 72), (76, 77, 75, 74), (78, 79, 77, 76), (80, 81, 79, 78), (82, 83, 81, 80), (84, 85, 83, 82), (86, 87, 85, 84), (88, 89, 87, 86), (90, 91, 89, 88), (92, 93, 91, 90), (94, 95, 93, 92), (96, 97, 95, 94), (98, 99, 97, 96), (100, 101, 99, 98), (102, 103, 101, 100), (104, 105, 103, 102), (106, 107, 105, 104), (108, 109, 107, 106), (110, 111, 109, 108), (112, 113, 111, 110), (114, 115, 113, 112), (116, 117, 115, 114), (118, 119, 117, 116), (120, 121, 119, 118), (122, 123, 121, 120), (124, 125, 126, 127, 128, 129, 123, 122), (130, 131, 125, 124), (132, 133, 129, 128), (134, 135, 131, 130), (136, 137, 133, 132), (138, 139, 135, 134), (140, 141, 137, 136), (142, 143, 139, 138), (144, 145, 141, 140), (146, 147, 143, 142), (148, 149, 145, 144), (150, 151, 147, 146), (152, 153, 149, 148), (154, 155, 151, 150), (156, 157, 153, 152), (158, 159, 155, 154), (160, 161, 157, 156), (162, 163, 159, 158), (164, 165, 161, 160), (166, 167, 163, 162), (168, 169, 165, 164), (170, 171, 169, 168, 172, 173, 167, 166), (174, 175, 171, 170), (176, 177, 175, 174), (178, 179, 177, 176), (180, 181, 179, 178), (182, 183, 181, 180), (184, 185, 183, 182), (186, 187, 185, 184), (188, 189, 187, 186), (190, 191, 192, 193, 194, 195, 196), (195, 194, 197, 192, 191), (198, 199, 200, 201, 202, 203, 204), (200, 204, 203, 205, 201), (201, 192, 197, 202), (192, 201, 205, 193), (202, 197, 194, 203), (193, 205, 203, 194)])
me_cube_001.materials.append(mat_material)
me_cube_001.use_remesh_preserve_volume = False
me_cube_001.use_remesh_preserve_attributes = False
me_cube_001.use_mirror_vertex_groups = False
me_cube_001.update()
me_containerend_front = bpy.data.meshes.new('ContainerEnd_Front')
me_containerend_front.from_pydata([(0.8874, -1.989, 0.09487), (0.8874, -1.989, 1.905), (0.01772, -1.989, 0.09487), (0.01772, -1.989, 1.905), (0.8874, -1.913, 0.09487), (0.8874, -1.913, 1.905), (0.01772, -1.913, 0.09487), (0.01772, -1.913, 1.905), (0.8874, -1.989, 0.5583), (0.8874, -1.989, 1.442), (0.01772, -1.989, 1.442), (0.01772, -1.989, 0.5583), (0.8874, -1.913, 0.5583), (0.8874, -1.913, 1.442), (0.01772, -1.913, 1.442), (0.01772, -1.913, 0.5583), (0.8874, -1.976, 0.5825), (0.8874, -1.976, 0.6272), (0.8874, -1.989, 0.6513), (0.8874, -1.989, 0.9535), (0.8874, -1.976, 0.9777), (0.8874, -1.976, 1.022), (0.8874, -1.989, 1.047), (0.8874, -1.989, 1.349), (0.8874, -1.976, 1.373), (0.8874, -1.976, 1.418), (0.01772, -1.976, 1.418), (0.01772, -1.976, 1.373), (0.01772, -1.989, 1.349), (0.01772, -1.989, 1.047), (0.01772, -1.976, 1.022), (0.01772, -1.976, 0.9777), (0.01772, -1.989, 0.9535), (0.01772, -1.989, 0.6513), (0.01772, -1.976, 0.6272), (0.01772, -1.976, 0.5825), (0.8874, -1.926, 0.5825), (0.8874, -1.926, 0.6272), (0.8874, -1.913, 0.6513), (0.8874, -1.913, 0.9535), (0.8874, -1.926, 0.9777), (0.8874, -1.926, 1.022), (0.8874, -1.913, 1.047), (0.8874, -1.913, 1.349), (0.8874, -1.926, 1.373), (0.8874, -1.926, 1.418), (0.01772, -1.926, 1.418), (0.01772, -1.926, 1.373), (0.01772, -1.913, 1.349), (0.01772, -1.913, 1.047), (0.01772, -1.926, 1.022), (0.01772, -1.926, 0.9777), (0.01772, -1.913, 0.9535), (0.01772, -1.913, 0.6513), (0.01772, -1.926, 0.6272), (0.01772, -1.926, 0.5825), (0.9051, -2.0, 0.09487), (0.9051, -2.0, 1.905), (-1.192e-07, -2.0, 0.09487), (-5.364e-07, -2.0, 1.905), (0.9051, -1.902, 0.09487), (0.9051, -1.902, 1.905), (-1.192e-07, -1.902, 0.09487), (-5.364e-07, -1.902, 1.905), (0.8682, -2.0, 0.09487), (0.8682, -2.0, 1.905), (0.03689, -2.0, 0.09487), (0.03689, -2.0, 1.905), (0.8682, -1.902, 0.09487), (0.8682, -1.902, 1.905), (0.03689, -1.902, 0.09487), (0.03689, -1.902, 1.905), (-0.8874, -1.989, 0.09487), (-0.8874, -1.989, 1.905), (-0.01772, -1.989, 0.09487), (-0.01772, -1.989, 1.905), (-0.8874, -1.913, 0.09487), (-0.8874, -1.913, 1.905), (-0.01772, -1.913, 0.09487), (-0.01772, -1.913, 1.905), (-0.8874, -1.989, 0.5583), (-0.8874, -1.989, 1.442), (-0.01772, -1.989, 1.442), (-0.01772, -1.989, 0.5583), (-0.8874, -1.913, 0.5583), (-0.8874, -1.913, 1.442), (-0.01772, -1.913, 1.442), (-0.01772, -1.913, 0.5583), (-0.8874, -1.976, 0.5825), (-0.8874, -1.976, 0.6272), (-0.8874, -1.989, 0.6513), (-0.8874, -1.989, 0.9535), (-0.8874, -1.976, 0.9777), (-0.8874, -1.976, 1.022), (-0.8874, -1.989, 1.047), (-0.8874, -1.989, 1.349), (-0.8874, -1.976, 1.373), (-0.8874, -1.976, 1.418), (-0.01772, -1.976, 1.418), (-0.01772, -1.976, 1.373), (-0.01772, -1.989, 1.349), (-0.01772, -1.989, 1.047), (-0.01772, -1.976, 1.022), (-0.01772, -1.976, 0.9777), (-0.01772, -1.989, 0.9535), (-0.01772, -1.989, 0.6513), (-0.01772, -1.976, 0.6272), (-0.01772, -1.976, 0.5825), (-0.8874, -1.926, 0.5825), (-0.8874, -1.926, 0.6272), (-0.8874, -1.913, 0.6513), (-0.8874, -1.913, 0.9535), (-0.8874, -1.926, 0.9777), (-0.8874, -1.926, 1.022), (-0.8874, -1.913, 1.047), (-0.8874, -1.913, 1.349), (-0.8874, -1.926, 1.373), (-0.8874, -1.926, 1.418), (-0.01772, -1.926, 1.418), (-0.01772, -1.926, 1.373), (-0.01772, -1.913, 1.349), (-0.01772, -1.913, 1.047), (-0.01772, -1.926, 1.022), (-0.01772, -1.926, 0.9777), (-0.01772, -1.913, 0.9535), (-0.01772, -1.913, 0.6513), (-0.01772, -1.926, 0.6272), (-0.01772, -1.926, 0.5825), (-0.9051, -2.0, 0.09487), (-0.9051, -2.0, 1.905), (1.192e-07, -2.0, 0.09487), (5.364e-07, -2.0, 1.905), (-0.9051, -1.902, 0.09487), (-0.9051, -1.902, 1.905), (1.192e-07, -1.902, 0.09487), (5.364e-07, -1.902, 1.905), (-0.8682, -2.0, 0.09487), (-0.8682, -2.0, 1.905), (-0.03689, -2.0, 0.09487), (-0.03689, -2.0, 1.905), (-0.8682, -1.902, 0.09487), (-0.8682, -1.902, 1.905), (-0.03689, -1.902, 0.09487), (-0.03689, -1.902, 1.905), (0.1003, -2.062, 0.08802), (0.1003, -2.062, 1.912), (0.1003, -2.029, 1.912), (0.1003, -2.029, 0.08802), (0.1329, -2.029, 1.912), (0.1329, -2.029, 0.08802), (0.1329, -2.062, 1.912), (0.1329, -2.062, 0.08802), (0.1067, -2.036, 0.04919), (0.1067, -2.055, 0.04919), (0.1067, -2.055, 1.912), (0.1067, -2.055, 1.951), (0.1067, -2.036, 1.951), (0.1067, -2.036, 0.08802), (0.1265, -2.036, 0.04919), (0.1265, -2.036, 1.951), (0.1265, -2.036, 0.08802), (0.1265, -2.055, 0.04919), (0.1265, -2.055, 1.951), (0.1265, -2.055, 0.08802), (0.1067, -2.055, 0.08802), (0.1067, -2.036, 1.912), (0.1265, -2.036, 1.912), (0.1265, -2.055, 1.912), (0.1067, -2.055, 1.931), (0.1067, -2.036, 1.931), (0.1265, -2.036, 1.931), (0.1265, -2.055, 1.931), (0.1067, -2.036, 0.0686), (0.1265, -2.036, 0.0686), (0.1265, -2.055, 0.0686), (0.1067, -2.055, 0.0686), (0.1067, -1.956, 0.0686), (0.1067, -1.956, 0.04919), (0.1265, -1.956, 0.04919), (0.1067, -1.956, 1.951), (0.1265, -1.956, 1.951), (0.1265, -1.956, 0.0686), (0.1067, -1.956, 1.931), (0.1265, -1.956, 1.931), (0.1067, -1.976, 1.931), (0.1265, -1.976, 1.931), (0.1265, -1.976, 1.951), (0.1067, -1.976, 1.951), (0.1265, -1.976, 0.04919), (0.1265, -1.976, 0.0686), (0.1067, -1.976, 0.0686), (0.1067, -1.976, 0.04919), (0.1067, -1.956, 0.1214), (0.1265, -1.956, 0.1214), (0.1067, -1.956, 1.879), (0.1265, -1.956, 1.879), (0.1067, -1.976, 1.879), (0.1265, -1.976, 1.879), (0.1265, -1.976, 0.1214), (0.1067, -1.976, 0.1214), (0.3609, -2.062, 0.08802), (0.3609, -2.062, 1.912), (0.3609, -2.029, 1.912), (0.3609, -2.029, 0.08802), (0.3935, -2.029, 1.912), (0.3935, -2.029, 0.08802), (0.3935, -2.062, 1.912), (0.3935, -2.062, 0.08802), (0.3673, -2.036, 0.04919), (0.3673, -2.055, 0.04919), (0.3673, -2.055, 1.912), (0.3673, -2.055, 1.951), (0.3673, -2.036, 1.951), (0.3673, -2.036, 0.08802), (0.3871, -2.036, 0.04919), (0.3871, -2.036, 1.951), (0.3871, -2.036, 0.08802), (0.3871, -2.055, 0.04919), (0.3871, -2.055, 1.951), (0.3871, -2.055, 0.08802), (0.3673, -2.055, 0.08802), (0.3673, -2.036, 1.912), (0.3871, -2.036, 1.912), (0.3871, -2.055, 1.912), (0.3673, -2.055, 1.931), (0.3673, -2.036, 1.931), (0.3871, -2.036, 1.931), (0.3871, -2.055, 1.931), (0.3673, -2.036, 0.0686), (0.3871, -2.036, 0.0686), (0.3871, -2.055, 0.0686), (0.3673, -2.055, 0.0686), (0.3673, -1.956, 0.0686), (0.3673, -1.956, 0.04919), (0.3871, -1.956, 0.04919), (0.3673, -1.956, 1.951), (0.3871, -1.956, 1.951), (0.3871, -1.956, 0.0686), (0.3673, -1.956, 1.931), (0.3871, -1.956, 1.931), (0.3673, -1.976, 1.931), (0.3871, -1.976, 1.931), (0.3871, -1.976, 1.951), (0.3673, -1.976, 1.951), (0.3871, -1.976, 0.04919), (0.3871, -1.976, 0.0686), (0.3673, -1.976, 0.0686), (0.3673, -1.976, 0.04919), (0.3673, -1.956, 0.1214), (0.3871, -1.956, 0.1214), (0.3673, -1.956, 1.879), (0.3871, -1.956, 1.879), (0.3673, -1.976, 1.879), (0.3871, -1.976, 1.879), (0.3871, -1.976, 0.1214), (0.3673, -1.976, 0.1214), (-0.1003, -2.062, 0.08802), (-0.1003, -2.062, 1.912), (-0.1003, -2.029, 1.912), (-0.1003, -2.029, 0.08802), (-0.1329, -2.029, 1.912), (-0.1329, -2.029, 0.08802), (-0.1329, -2.062, 1.912), (-0.1329, -2.062, 0.08802), (-0.1067, -2.036, 0.04919), (-0.1067, -2.055, 0.04919), (-0.1067, -2.055, 1.912), (-0.1067, -2.055, 1.951), (-0.1067, -2.036, 1.951), (-0.1067, -2.036, 0.08802), (-0.1265, -2.036, 0.04919), (-0.1265, -2.036, 1.951), (-0.1265, -2.036, 0.08802), (-0.1265, -2.055, 0.04919), (-0.1265, -2.055, 1.951), (-0.1265, -2.055, 0.08802), (-0.1067, -2.055, 0.08802), (-0.1067, -2.036, 1.912), (-0.1265, -2.036, 1.912), (-0.1265, -2.055, 1.912), (-0.1067, -2.055, 1.931), (-0.1067, -2.036, 1.931), (-0.1265, -2.036, 1.931), (-0.1265, -2.055, 1.931), (-0.1067, -2.036, 0.0686), (-0.1265, -2.036, 0.0686), (-0.1265, -2.055, 0.0686), (-0.1067, -2.055, 0.0686), (-0.1067, -1.956, 0.0686), (-0.1067, -1.956, 0.04919), (-0.1265, -1.956, 0.04919), (-0.1067, -1.956, 1.951), (-0.1265, -1.956, 1.951), (-0.1265, -1.956, 0.0686), (-0.1067, -1.956, 1.931), (-0.1265, -1.956, 1.931), (-0.1067, -1.976, 1.931), (-0.1265, -1.976, 1.931), (-0.1265, -1.976, 1.951), (-0.1067, -1.976, 1.951), (-0.1265, -1.976, 0.04919), (-0.1265, -1.976, 0.0686), (-0.1067, -1.976, 0.0686), (-0.1067, -1.976, 0.04919), (-0.1067, -1.956, 0.1214), (-0.1265, -1.956, 0.1214), (-0.1067, -1.956, 1.879), (-0.1265, -1.956, 1.879), (-0.1067, -1.976, 1.879), (-0.1265, -1.976, 1.879), (-0.1265, -1.976, 0.1214), (-0.1067, -1.976, 0.1214), (-0.3609, -2.062, 0.08802), (-0.3609, -2.062, 1.912), (-0.3609, -2.029, 1.912), (-0.3609, -2.029, 0.08802), (-0.3935, -2.029, 1.912), (-0.3935, -2.029, 0.08802), (-0.3935, -2.062, 1.912), (-0.3935, -2.062, 0.08802), (-0.3673, -2.036, 0.04919), (-0.3673, -2.055, 0.04919), (-0.3673, -2.055, 1.912), (-0.3673, -2.055, 1.951), (-0.3673, -2.036, 1.951), (-0.3673, -2.036, 0.08802), (-0.3871, -2.036, 0.04919), (-0.3871, -2.036, 1.951), (-0.3871, -2.036, 0.08802), (-0.3871, -2.055, 0.04919), (-0.3871, -2.055, 1.951), (-0.3871, -2.055, 0.08802), (-0.3673, -2.055, 0.08802), (-0.3673, -2.036, 1.912), (-0.3871, -2.036, 1.912), (-0.3871, -2.055, 1.912), (-0.3673, -2.055, 1.931), (-0.3673, -2.036, 1.931), (-0.3871, -2.036, 1.931), (-0.3871, -2.055, 1.931), (-0.3673, -2.036, 0.0686), (-0.3871, -2.036, 0.0686), (-0.3871, -2.055, 0.0686), (-0.3673, -2.055, 0.0686), (-0.3673, -1.956, 0.0686), (-0.3673, -1.956, 0.04919), (-0.3871, -1.956, 0.04919), (-0.3673, -1.956, 1.951), (-0.3871, -1.956, 1.951), (-0.3871, -1.956, 0.0686), (-0.3673, -1.956, 1.931), (-0.3871, -1.956, 1.931), (-0.3673, -1.976, 1.931), (-0.3871, -1.976, 1.931), (-0.3871, -1.976, 1.951), (-0.3673, -1.976, 1.951), (-0.3871, -1.976, 0.04919), (-0.3871, -1.976, 0.0686), (-0.3673, -1.976, 0.0686), (-0.3673, -1.976, 0.04919), (-0.3673, -1.956, 0.1214), (-0.3871, -1.956, 0.1214), (-0.3673, -1.956, 1.879), (-0.3871, -1.956, 1.879), (-0.3673, -1.976, 1.879), (-0.3871, -1.976, 1.879), (-0.3871, -1.976, 0.1214), (-0.3673, -1.976, 0.1214)], [], [(9, 1, 3, 10), (13, 14, 7, 5), (11, 15, 6, 2), (9, 13, 5, 1), (2, 6, 4, 0), (1, 5, 7, 3), (0, 4, 12, 8), (25, 45, 13, 9), (3, 7, 14, 10), (35, 55, 15, 11), (4, 6, 15, 12), (45, 46, 14, 13), (0, 8, 11, 2), (25, 9, 10, 26), (8, 16, 35, 11), (16, 17, 34, 35), (17, 18, 33, 34), (18, 19, 32, 33), (19, 20, 31, 32), (20, 21, 30, 31), (21, 22, 29, 30), (22, 23, 28, 29), (23, 24, 27, 28), (24, 25, 26, 27), (12, 15, 55, 36), (36, 55, 54, 37), (37, 54, 53, 38), (38, 53, 52, 39), (39, 52, 51, 40), (40, 51, 50, 41), (41, 50, 49, 42), (42, 49, 48, 43), (43, 48, 47, 44), (44, 47, 46, 45), (10, 14, 46, 26), (26, 46, 47, 27), (27, 47, 48, 28), (28, 48, 49, 29), (29, 49, 50, 30), (30, 50, 51, 31), (31, 51, 52, 32), (32, 52, 53, 33), (33, 53, 54, 34), (34, 54, 55, 35), (8, 12, 36, 16), (16, 36, 37, 17), (17, 37, 38, 18), (18, 38, 39, 19), (19, 39, 40, 20), (20, 40, 41, 21), (21, 41, 42, 22), (22, 42, 43, 23), (23, 43, 44, 24), (24, 44, 45, 25), (60, 68, 69, 61), (63, 71, 70, 62), (56, 57, 65, 64), (59, 58, 66, 67), (65, 69, 68, 64), (57, 56, 60, 61), (66, 70, 71, 67), (71, 63, 59, 67), (58, 59, 63, 62), (58, 62, 70, 66), (57, 61, 69, 65), (68, 60, 56, 64), (81, 82, 75, 73), (85, 77, 79, 86), (83, 74, 78, 87), (81, 73, 77, 85), (74, 72, 76, 78), (73, 75, 79, 77), (72, 80, 84, 76), (97, 81, 85, 117), (75, 82, 86, 79), (107, 83, 87, 127), (76, 84, 87, 78), (117, 85, 86, 118), (72, 74, 83, 80), (97, 98, 82, 81), (80, 83, 107, 88), (88, 107, 106, 89), (89, 106, 105, 90), (90, 105, 104, 91), (91, 104, 103, 92), (92, 103, 102, 93), (93, 102, 101, 94), (94, 101, 100, 95), (95, 100, 99, 96), (96, 99, 98, 97), (84, 108, 127, 87), (108, 109, 126, 127), (109, 110, 125, 126), (110, 111, 124, 125), (111, 112, 123, 124), (112, 113, 122, 123), (113, 114, 121, 122), (114, 115, 120, 121), (115, 116, 119, 120), (116, 117, 118, 119), (82, 98, 118, 86), (98, 99, 119, 118), (99, 100, 120, 119), (100, 101, 121, 120), (101, 102, 122, 121), (102, 103, 123, 122), (103, 104, 124, 123), (104, 105, 125, 124), (105, 106, 126, 125), (106, 107, 127, 126), (80, 88, 108, 84), (88, 89, 109, 108), (89, 90, 110, 109), (90, 91, 111, 110), (91, 92, 112, 111), (92, 93, 113, 112), (93, 94, 114, 113), (94, 95, 115, 114), (95, 96, 116, 115), (96, 97, 117, 116), (132, 133, 141, 140), (135, 134, 142, 143), (128, 136, 137, 129), (131, 139, 138, 130), (137, 136, 140, 141), (129, 133, 132, 128), (138, 139, 143, 142), (143, 139, 131, 135), (130, 134, 135, 131), (130, 138, 142, 134), (129, 137, 141, 133), (140, 136, 128, 132), (145, 150, 167, 154), (150, 148, 166, 167), (148, 146, 165, 166), (146, 145, 154, 165), (151, 144, 164, 163), (151, 150, 145, 144), (149, 151, 163, 160), (149, 148, 150, 151), (147, 149, 160, 157), (147, 146, 148, 149), (144, 147, 157, 164), (144, 145, 146, 147), (168, 155, 156, 169), (189, 188, 178, 181), (170, 159, 162, 171), (171, 162, 155, 168), (152, 158, 161, 153), (159, 156, 155, 162), (174, 163, 164, 175), (173, 160, 163, 174), (172, 157, 160, 173), (175, 164, 157, 172), (167, 171, 168, 154), (166, 170, 171, 167), (165, 169, 170, 166), (154, 168, 169, 165), (153, 175, 172, 152), (189, 181, 193, 198), (158, 173, 174, 161), (161, 174, 175, 153), (182, 179, 180, 183), (177, 176, 181, 178), (181, 176, 192, 193), (186, 185, 183, 180), (188, 191, 177, 178), (187, 186, 180, 179), (184, 187, 179, 182), (191, 190, 176, 177), (169, 156, 187, 184), (156, 159, 186, 187), (159, 170, 185, 186), (170, 169, 184, 185), (152, 172, 190, 191), (158, 152, 191, 188), (172, 173, 189, 190), (173, 158, 188, 189), (197, 196, 194, 195), (199, 198, 193, 192), (185, 184, 196, 197), (190, 189, 198, 199), (184, 182, 194, 196), (182, 183, 195, 194), (183, 185, 197, 195), (176, 190, 199, 192), (201, 206, 223, 210), (206, 204, 222, 223), (204, 202, 221, 222), (202, 201, 210, 221), (207, 200, 220, 219), (207, 206, 201, 200), (205, 207, 219, 216), (205, 204, 206, 207), (203, 205, 216, 213), (203, 202, 204, 205), (200, 203, 213, 220), (200, 201, 202, 203), (224, 211, 212, 225), (245, 244, 234, 237), (226, 215, 218, 227), (227, 218, 211, 224), (208, 214, 217, 209), (215, 212, 211, 218), (230, 219, 220, 231), (229, 216, 219, 230), (228, 213, 216, 229), (231, 220, 213, 228), (223, 227, 224, 210), (222, 226, 227, 223), (221, 225, 226, 222), (210, 224, 225, 221), (209, 231, 228, 208), (245, 237, 249, 254), (214, 229, 230, 217), (217, 230, 231, 209), (238, 235, 236, 239), (233, 232, 237, 234), (237, 232, 248, 249), (242, 241, 239, 236), (244, 247, 233, 234), (243, 242, 236, 235), (240, 243, 235, 238), (247, 246, 232, 233), (225, 212, 243, 240), (212, 215, 242, 243), (215, 226, 241, 242), (226, 225, 240, 241), (208, 228, 246, 247), (214, 208, 247, 244), (228, 229, 245, 246), (229, 214, 244, 245), (253, 252, 250, 251), (255, 254, 249, 248), (241, 240, 252, 253), (246, 245, 254, 255), (240, 238, 250, 252), (238, 239, 251, 250), (239, 241, 253, 251), (232, 246, 255, 248), (257, 266, 279, 262), (262, 279, 278, 260), (260, 278, 277, 258), (258, 277, 266, 257), (263, 275, 276, 256), (263, 256, 257, 262), (261, 272, 275, 263), (261, 263, 262, 260), (259, 269, 272, 261), (259, 261, 260, 258), (256, 276, 269, 259), (256, 259, 258, 257), (280, 281, 268, 267), (301, 293, 290, 300), (282, 283, 274, 271), (283, 280, 267, 274), (264, 265, 273, 270), (271, 274, 267, 268), (286, 287, 276, 275), (285, 286, 275, 272), (284, 285, 272, 269), (287, 284, 269, 276), (279, 266, 280, 283), (278, 279, 283, 282), (277, 278, 282, 281), (266, 277, 281, 280), (265, 264, 284, 287), (301, 310, 305, 293), (270, 273, 286, 285), (273, 265, 287, 286), (294, 295, 292, 291), (289, 290, 293, 288), (293, 305, 304, 288), (298, 292, 295, 297), (300, 290, 289, 303), (299, 291, 292, 298), (296, 294, 291, 299), (303, 289, 288, 302), (281, 296, 299, 268), (268, 299, 298, 271), (271, 298, 297, 282), (282, 297, 296, 281), (264, 303, 302, 284), (270, 300, 303, 264), (284, 302, 301, 285), (285, 301, 300, 270), (309, 307, 306, 308), (311, 304, 305, 310), (297, 309, 308, 296), (302, 311, 310, 301), (296, 308, 306, 294), (294, 306, 307, 295), (295, 307, 309, 297), (288, 304, 311, 302), (313, 322, 335, 318), (318, 335, 334, 316), (316, 334, 333, 314), (314, 333, 322, 313), (319, 331, 332, 312), (319, 312, 313, 318), (317, 328, 331, 319), (317, 319, 318, 316), (315, 325, 328, 317), (315, 317, 316, 314), (312, 332, 325, 315), (312, 315, 314, 313), (336, 337, 324, 323), (357, 349, 346, 356), (338, 339, 330, 327), (339, 336, 323, 330), (320, 321, 329, 326), (327, 330, 323, 324), (342, 343, 332, 331), (341, 342, 331, 328), (340, 341, 328, 325), (343, 340, 325, 332), (335, 322, 336, 339), (334, 335, 339, 338), (333, 334, 338, 337), (322, 333, 337, 336), (321, 320, 340, 343), (357, 366, 361, 349), (326, 329, 342, 341), (329, 321, 343, 342), (350, 351, 348, 347), (345, 346, 349, 344), (349, 361, 360, 344), (354, 348, 351, 353), (356, 346, 345, 359), (355, 347, 348, 354), (352, 350, 347, 355), (359, 345, 344, 358), (337, 352, 355, 324), (324, 355, 354, 327), (327, 354, 353, 338), (338, 353, 352, 337), (320, 359, 358, 340), (326, 356, 359, 320), (340, 358, 357, 341), (341, 357, 356, 326), (365, 363, 362, 364), (367, 360, 361, 366), (353, 365, 364, 352), (358, 367, 366, 357), (352, 364, 362, 350), (350, 362, 363, 351), (351, 363, 365, 353), (344, 360, 367, 358)])
me_containerend_front.polygons.foreach_set('use_smooth', [0, 0, 0, 0, 0, 0, 0, 0, 0, 0, 0, 0, 0, 0, 0, 0, 0, 0, 0, 0, 0, 0, 0, 0, 0, 0, 0, 0, 0, 0, 0, 0, 0, 0, 0, 0, 0, 0, 0, 0, 0, 0, 0, 0, 0, 0, 0, 0, 0, 0, 0, 0, 0, 0, 0, 0, 0, 0, 0, 0, 0, 0, 0, 0, 0, 0, 0, 0, 0, 0, 0, 0, 0, 0, 0, 0, 0, 0, 0, 0, 0, 0, 0, 0, 0, 0, 0, 0, 0, 0, 0, 0, 0, 0, 0, 0, 0, 0, 0, 0, 0, 0, 0, 0, 0, 0, 0, 0, 0, 0, 0, 0, 0, 0, 0, 0, 0, 0, 0, 0, 0, 0, 0, 0, 0, 0, 0, 0, 0, 0, 0, 0, 1, 1, 1, 1, 1, 1, 1, 1, 1, 1, 1, 1, 1, 1, 1, 1, 1, 1, 1, 1, 1, 1, 1, 1, 1, 1, 1, 1, 1, 1, 1, 1, 1, 1, 1, 1, 1, 1, 1, 1, 1, 1, 1, 1, 1, 1, 1, 1, 1, 1, 1, 1, 1, 1, 1, 1, 1, 1, 1, 1, 1, 1, 1, 1, 1, 1, 1, 1, 1, 1, 1, 1, 1, 1, 1, 1, 1, 1, 1, 1, 1, 1, 1, 1, 1, 1, 1, 1, 1, 1, 1, 1, 1, 1, 1, 1, 1, 1, 1, 1, 1, 1, 1, 1, 1, 1, 1, 1, 1, 1, 1, 1, 1, 1, 1, 1, 1, 1, 1, 1, 1, 1, 1, 1, 1, 1, 1, 1, 1, 1, 1, 1, 1, 1, 1, 1, 1, 1, 1, 1, 1, 1, 1, 1, 1, 1, 1, 1, 1, 1, 1, 1, 1, 1, 1, 1, 1, 1, 1, 1, 1, 1, 1, 1, 1, 1, 1, 1, 1, 1, 1, 1, 1, 1, 1, 1, 1, 1, 1, 1, 1, 1, 1, 1, 1, 1, 1, 1, 1, 1, 1, 1, 1, 1, 1, 1, 1, 1, 1, 1, 1, 1, 1, 1, 1, 1, 1, 1, 1, 1, 1, 1, 1, 1, 1, 1])
me_containerend_front.materials.append(mat_material)
me_containerend_front.use_remesh_preserve_volume = False
me_containerend_front.use_remesh_preserve_attributes = False
me_containerend_front.use_mirror_vertex_groups = False
me_containerend_front.update()
me_containerend_back = bpy.data.meshes.new('ContainerEnd_Back')
me_containerend_back.from_pydata([(0.8874, 1.989, 0.09487), (0.8874, 1.989, 1.905), (0.01772, 1.989, 0.09487), (0.01772, 1.989, 1.905), (0.8874, 1.913, 0.09487), (0.8874, 1.913, 1.905), (0.01772, 1.913, 0.09487), (0.01772, 1.913, 1.905), (0.8874, 1.989, 0.5583), (0.8874, 1.989, 1.442), (0.01772, 1.989, 1.442), (0.01772, 1.989, 0.5583), (0.8874, 1.913, 0.5583), (0.8874, 1.913, 1.442), (0.01772, 1.913, 1.442), (0.01772, 1.913, 0.5583), (0.8874, 1.976, 0.5825), (0.8874, 1.976, 0.6272), (0.8874, 1.989, 0.6513), (0.8874, 1.989, 0.9535), (0.8874, 1.976, 0.9777), (0.8874, 1.976, 1.022), (0.8874, 1.989, 1.047), (0.8874, 1.989, 1.349), (0.8874, 1.976, 1.373), (0.8874, 1.976, 1.418), (0.01772, 1.976, 1.418), (0.01772, 1.976, 1.373), (0.01772, 1.989, 1.349), (0.01772, 1.989, 1.047), (0.01772, 1.976, 1.022), (0.01772, 1.976, 0.9777), (0.01772, 1.989, 0.9535), (0.01772, 1.989, 0.6513), (0.01772, 1.976, 0.6272), (0.01772, 1.976, 0.5825), (0.8874, 1.926, 0.5825), (0.8874, 1.926, 0.6272), (0.8874, 1.913, 0.6513), (0.8874, 1.913, 0.9535), (0.8874, 1.926, 0.9777), (0.8874, 1.926, 1.022), (0.8874, 1.913, 1.047), (0.8874, 1.913, 1.349), (0.8874, 1.926, 1.373), (0.8874, 1.926, 1.418), (0.01772, 1.926, 1.418), (0.01772, 1.926, 1.373), (0.01772, 1.913, 1.349), (0.01772, 1.913, 1.047), (0.01772, 1.926, 1.022), (0.01772, 1.926, 0.9777), (0.01772, 1.913, 0.9535), (0.01772, 1.913, 0.6513), (0.01772, 1.926, 0.6272), (0.01772, 1.926, 0.5825), (0.9051, 2.0, 0.09487), (0.9051, 2.0, 1.905), (-1.192e-07, 2.0, 0.09487), (-5.364e-07, 2.0, 1.905), (0.9051, 1.902, 0.09487), (0.9051, 1.902, 1.905), (-1.192e-07, 1.902, 0.09487), (-5.364e-07, 1.902, 1.905), (0.8682, 2.0, 0.09487), (0.8682, 2.0, 1.905), (0.03689, 2.0, 0.09487), (0.03689, 2.0, 1.905), (0.8682, 1.902, 0.09487), (0.8682, 1.902, 1.905), (0.03689, 1.902, 0.09487), (0.03689, 1.902, 1.905), (-0.8874, 1.989, 0.09487), (-0.8874, 1.989, 1.905), (-0.01772, 1.989, 0.09487), (-0.01772, 1.989, 1.905), (-0.8874, 1.913, 0.09487), (-0.8874, 1.913, 1.905), (-0.01772, 1.913, 0.09487), (-0.01772, 1.913, 1.905), (-0.8874, 1.989, 0.5583), (-0.8874, 1.989, 1.442), (-0.01772, 1.989, 1.442), (-0.01772, 1.989, 0.5583), (-0.8874, 1.913, 0.5583), (-0.8874, 1.913, 1.442), (-0.01772, 1.913, 1.442), (-0.01772, 1.913, 0.5583), (-0.8874, 1.976, 0.5825), (-0.8874, 1.976, 0.6272), (-0.8874, 1.989, 0.6513), (-0.8874, 1.989, 0.9535), (-0.8874, 1.976, 0.9777), (-0.8874, 1.976, 1.022), (-0.8874, 1.989, 1.047), (-0.8874, 1.989, 1.349), (-0.8874, 1.976, 1.373), (-0.8874, 1.976, 1.418), (-0.01772, 1.976, 1.418), (-0.01772, 1.976, 1.373), (-0.01772, 1.989, 1.349), (-0.01772, 1.989, 1.047), (-0.01772, 1.976, 1.022), (-0.01772, 1.976, 0.9777), (-0.01772, 1.989, 0.9535), (-0.01772, 1.989, 0.6513), (-0.01772, 1.976, 0.6272), (-0.01772, 1.976, 0.5825), (-0.8874, 1.926, 0.5825), (-0.8874, 1.926, 0.6272), (-0.8874, 1.913, 0.6513), (-0.8874, 1.913, 0.9535), (-0.8874, 1.926, 0.9777), (-0.8874, 1.926, 1.022), (-0.8874, 1.913, 1.047), (-0.8874, 1.913, 1.349), (-0.8874, 1.926, 1.373), (-0.8874, 1.926, 1.418), (-0.01772, 1.926, 1.418), (-0.01772, 1.926, 1.373), (-0.01772, 1.913, 1.349), (-0.01772, 1.913, 1.047), (-0.01772, 1.926, 1.022), (-0.01772, 1.926, 0.9777), (-0.01772, 1.913, 0.9535), (-0.01772, 1.913, 0.6513), (-0.01772, 1.926, 0.6272), (-0.01772, 1.926, 0.5825), (-0.9051, 2.0, 0.09487), (-0.9051, 2.0, 1.905), (1.192e-07, 2.0, 0.09487), (5.364e-07, 2.0, 1.905), (-0.9051, 1.902, 0.09487), (-0.9051, 1.902, 1.905), (1.192e-07, 1.902, 0.09487), (5.364e-07, 1.902, 1.905), (-0.8682, 2.0, 0.09487), (-0.8682, 2.0, 1.905), (-0.03689, 2.0, 0.09487), (-0.03689, 2.0, 1.905), (-0.8682, 1.902, 0.09487), (-0.8682, 1.902, 1.905), (-0.03689, 1.902, 0.09487), (-0.03689, 1.902, 1.905), (0.1003, 2.062, 0.08802), (0.1003, 2.062, 1.912), (0.1003, 2.029, 1.912), (0.1003, 2.029, 0.08802), (0.1329, 2.029, 1.912), (0.1329, 2.029, 0.08802), (0.1329, 2.062, 1.912), (0.1329, 2.062, 0.08802), (0.1067, 2.036, 0.04919), (0.1067, 2.055, 0.04919), (0.1067, 2.055, 1.912), (0.1067, 2.055, 1.951), (0.1067, 2.036, 1.951), (0.1067, 2.036, 0.08802), (0.1265, 2.036, 0.04919), (0.1265, 2.036, 1.951), (0.1265, 2.036, 0.08802), (0.1265, 2.055, 0.04919), (0.1265, 2.055, 1.951), (0.1265, 2.055, 0.08802), (0.1067, 2.055, 0.08802), (0.1067, 2.036, 1.912), (0.1265, 2.036, 1.912), (0.1265, 2.055, 1.912), (0.1067, 2.055, 1.931), (0.1067, 2.036, 1.931), (0.1265, 2.036, 1.931), (0.1265, 2.055, 1.931), (0.1067, 2.036, 0.0686), (0.1265, 2.036, 0.0686), (0.1265, 2.055, 0.0686), (0.1067, 2.055, 0.0686), (0.1067, 1.956, 0.0686), (0.1067, 1.956, 0.04919), (0.1265, 1.956, 0.04919), (0.1067, 1.956, 1.951), (0.1265, 1.956, 1.951), (0.1265, 1.956, 0.0686), (0.1067, 1.956, 1.931), (0.1265, 1.956, 1.931), (0.1067, 1.976, 1.931), (0.1265, 1.976, 1.931), (0.1265, 1.976, 1.951), (0.1067, 1.976, 1.951), (0.1265, 1.976, 0.04919), (0.1265, 1.976, 0.0686), (0.1067, 1.976, 0.0686), (0.1067, 1.976, 0.04919), (0.1067, 1.956, 0.1214), (0.1265, 1.956, 0.1214), (0.1067, 1.956, 1.879), (0.1265, 1.956, 1.879), (0.1067, 1.976, 1.879), (0.1265, 1.976, 1.879), (0.1265, 1.976, 0.1214), (0.1067, 1.976, 0.1214), (0.3609, 2.062, 0.08802), (0.3609, 2.062, 1.912), (0.3609, 2.029, 1.912), (0.3609, 2.029, 0.08802), (0.3935, 2.029, 1.912), (0.3935, 2.029, 0.08802), (0.3935, 2.062, 1.912), (0.3935, 2.062, 0.08802), (0.3673, 2.036, 0.04919), (0.3673, 2.055, 0.04919), (0.3673, 2.055, 1.912), (0.3673, 2.055, 1.951), (0.3673, 2.036, 1.951), (0.3673, 2.036, 0.08802), (0.3871, 2.036, 0.04919), (0.3871, 2.036, 1.951), (0.3871, 2.036, 0.08802), (0.3871, 2.055, 0.04919), (0.3871, 2.055, 1.951), (0.3871, 2.055, 0.08802), (0.3673, 2.055, 0.08802), (0.3673, 2.036, 1.912), (0.3871, 2.036, 1.912), (0.3871, 2.055, 1.912), (0.3673, 2.055, 1.931), (0.3673, 2.036, 1.931), (0.3871, 2.036, 1.931), (0.3871, 2.055, 1.931), (0.3673, 2.036, 0.0686), (0.3871, 2.036, 0.0686), (0.3871, 2.055, 0.0686), (0.3673, 2.055, 0.0686), (0.3673, 1.956, 0.0686), (0.3673, 1.956, 0.04919), (0.3871, 1.956, 0.04919), (0.3673, 1.956, 1.951), (0.3871, 1.956, 1.951), (0.3871, 1.956, 0.0686), (0.3673, 1.956, 1.931), (0.3871, 1.956, 1.931), (0.3673, 1.976, 1.931), (0.3871, 1.976, 1.931), (0.3871, 1.976, 1.951), (0.3673, 1.976, 1.951), (0.3871, 1.976, 0.04919), (0.3871, 1.976, 0.0686), (0.3673, 1.976, 0.0686), (0.3673, 1.976, 0.04919), (0.3673, 1.956, 0.1214), (0.3871, 1.956, 0.1214), (0.3673, 1.956, 1.879), (0.3871, 1.956, 1.879), (0.3673, 1.976, 1.879), (0.3871, 1.976, 1.879), (0.3871, 1.976, 0.1214), (0.3673, 1.976, 0.1214), (-0.1003, 2.062, 0.08802), (-0.1003, 2.062, 1.912), (-0.1003, 2.029, 1.912), (-0.1003, 2.029, 0.08802), (-0.1329, 2.029, 1.912), (-0.1329, 2.029, 0.08802), (-0.1329, 2.062, 1.912), (-0.1329, 2.062, 0.08802), (-0.1067, 2.036, 0.04919), (-0.1067, 2.055, 0.04919), (-0.1067, 2.055, 1.912), (-0.1067, 2.055, 1.951), (-0.1067, 2.036, 1.951), (-0.1067, 2.036, 0.08802), (-0.1265, 2.036, 0.04919), (-0.1265, 2.036, 1.951), (-0.1265, 2.036, 0.08802), (-0.1265, 2.055, 0.04919), (-0.1265, 2.055, 1.951), (-0.1265, 2.055, 0.08802), (-0.1067, 2.055, 0.08802), (-0.1067, 2.036, 1.912), (-0.1265, 2.036, 1.912), (-0.1265, 2.055, 1.912), (-0.1067, 2.055, 1.931), (-0.1067, 2.036, 1.931), (-0.1265, 2.036, 1.931), (-0.1265, 2.055, 1.931), (-0.1067, 2.036, 0.0686), (-0.1265, 2.036, 0.0686), (-0.1265, 2.055, 0.0686), (-0.1067, 2.055, 0.0686), (-0.1067, 1.956, 0.0686), (-0.1067, 1.956, 0.04919), (-0.1265, 1.956, 0.04919), (-0.1067, 1.956, 1.951), (-0.1265, 1.956, 1.951), (-0.1265, 1.956, 0.0686), (-0.1067, 1.956, 1.931), (-0.1265, 1.956, 1.931), (-0.1067, 1.976, 1.931), (-0.1265, 1.976, 1.931), (-0.1265, 1.976, 1.951), (-0.1067, 1.976, 1.951), (-0.1265, 1.976, 0.04919), (-0.1265, 1.976, 0.0686), (-0.1067, 1.976, 0.0686), (-0.1067, 1.976, 0.04919), (-0.1067, 1.956, 0.1214), (-0.1265, 1.956, 0.1214), (-0.1067, 1.956, 1.879), (-0.1265, 1.956, 1.879), (-0.1067, 1.976, 1.879), (-0.1265, 1.976, 1.879), (-0.1265, 1.976, 0.1214), (-0.1067, 1.976, 0.1214), (-0.3609, 2.062, 0.08802), (-0.3609, 2.062, 1.912), (-0.3609, 2.029, 1.912), (-0.3609, 2.029, 0.08802), (-0.3935, 2.029, 1.912), (-0.3935, 2.029, 0.08802), (-0.3935, 2.062, 1.912), (-0.3935, 2.062, 0.08802), (-0.3673, 2.036, 0.04919), (-0.3673, 2.055, 0.04919), (-0.3673, 2.055, 1.912), (-0.3673, 2.055, 1.951), (-0.3673, 2.036, 1.951), (-0.3673, 2.036, 0.08802), (-0.3871, 2.036, 0.04919), (-0.3871, 2.036, 1.951), (-0.3871, 2.036, 0.08802), (-0.3871, 2.055, 0.04919), (-0.3871, 2.055, 1.951), (-0.3871, 2.055, 0.08802), (-0.3673, 2.055, 0.08802), (-0.3673, 2.036, 1.912), (-0.3871, 2.036, 1.912), (-0.3871, 2.055, 1.912), (-0.3673, 2.055, 1.931), (-0.3673, 2.036, 1.931), (-0.3871, 2.036, 1.931), (-0.3871, 2.055, 1.931), (-0.3673, 2.036, 0.0686), (-0.3871, 2.036, 0.0686), (-0.3871, 2.055, 0.0686), (-0.3673, 2.055, 0.0686), (-0.3673, 1.956, 0.0686), (-0.3673, 1.956, 0.04919), (-0.3871, 1.956, 0.04919), (-0.3673, 1.956, 1.951), (-0.3871, 1.956, 1.951), (-0.3871, 1.956, 0.0686), (-0.3673, 1.956, 1.931), (-0.3871, 1.956, 1.931), (-0.3673, 1.976, 1.931), (-0.3871, 1.976, 1.931), (-0.3871, 1.976, 1.951), (-0.3673, 1.976, 1.951), (-0.3871, 1.976, 0.04919), (-0.3871, 1.976, 0.0686), (-0.3673, 1.976, 0.0686), (-0.3673, 1.976, 0.04919), (-0.3673, 1.956, 0.1214), (-0.3871, 1.956, 0.1214), (-0.3673, 1.956, 1.879), (-0.3871, 1.956, 1.879), (-0.3673, 1.976, 1.879), (-0.3871, 1.976, 1.879), (-0.3871, 1.976, 0.1214), (-0.3673, 1.976, 0.1214)], [], [(9, 10, 3, 1), (13, 5, 7, 14), (11, 2, 6, 15), (9, 1, 5, 13), (2, 0, 4, 6), (1, 3, 7, 5), (0, 8, 12, 4), (25, 9, 13, 45), (3, 10, 14, 7), (35, 11, 15, 55), (4, 12, 15, 6), (45, 13, 14, 46), (0, 2, 11, 8), (25, 26, 10, 9), (8, 11, 35, 16), (16, 35, 34, 17), (17, 34, 33, 18), (18, 33, 32, 19), (19, 32, 31, 20), (20, 31, 30, 21), (21, 30, 29, 22), (22, 29, 28, 23), (23, 28, 27, 24), (24, 27, 26, 25), (12, 36, 55, 15), (36, 37, 54, 55), (37, 38, 53, 54), (38, 39, 52, 53), (39, 40, 51, 52), (40, 41, 50, 51), (41, 42, 49, 50), (42, 43, 48, 49), (43, 44, 47, 48), (44, 45, 46, 47), (10, 26, 46, 14), (26, 27, 47, 46), (27, 28, 48, 47), (28, 29, 49, 48), (29, 30, 50, 49), (30, 31, 51, 50), (31, 32, 52, 51), (32, 33, 53, 52), (33, 34, 54, 53), (34, 35, 55, 54), (8, 16, 36, 12), (16, 17, 37, 36), (17, 18, 38, 37), (18, 19, 39, 38), (19, 20, 40, 39), (20, 21, 41, 40), (21, 22, 42, 41), (22, 23, 43, 42), (23, 24, 44, 43), (24, 25, 45, 44), (60, 61, 69, 68), (63, 62, 70, 71), (56, 64, 65, 57), (59, 67, 66, 58), (65, 64, 68, 69), (57, 61, 60, 56), (66, 67, 71, 70), (71, 67, 59, 63), (58, 62, 63, 59), (58, 66, 70, 62), (57, 65, 69, 61), (68, 64, 56, 60), (81, 73, 75, 82), (85, 86, 79, 77), (83, 87, 78, 74), (81, 85, 77, 73), (74, 78, 76, 72), (73, 77, 79, 75), (72, 76, 84, 80), (97, 117, 85, 81), (75, 79, 86, 82), (107, 127, 87, 83), (76, 78, 87, 84), (117, 118, 86, 85), (72, 80, 83, 74), (97, 81, 82, 98), (80, 88, 107, 83), (88, 89, 106, 107), (89, 90, 105, 106), (90, 91, 104, 105), (91, 92, 103, 104), (92, 93, 102, 103), (93, 94, 101, 102), (94, 95, 100, 101), (95, 96, 99, 100), (96, 97, 98, 99), (84, 87, 127, 108), (108, 127, 126, 109), (109, 126, 125, 110), (110, 125, 124, 111), (111, 124, 123, 112), (112, 123, 122, 113), (113, 122, 121, 114), (114, 121, 120, 115), (115, 120, 119, 116), (116, 119, 118, 117), (82, 86, 118, 98), (98, 118, 119, 99), (99, 119, 120, 100), (100, 120, 121, 101), (101, 121, 122, 102), (102, 122, 123, 103), (103, 123, 124, 104), (104, 124, 125, 105), (105, 125, 126, 106), (106, 126, 127, 107), (80, 84, 108, 88), (88, 108, 109, 89), (89, 109, 110, 90), (90, 110, 111, 91), (91, 111, 112, 92), (92, 112, 113, 93), (93, 113, 114, 94), (94, 114, 115, 95), (95, 115, 116, 96), (96, 116, 117, 97), (132, 140, 141, 133), (135, 143, 142, 134), (128, 129, 137, 136), (131, 130, 138, 139), (137, 141, 140, 136), (129, 128, 132, 133), (138, 142, 143, 139), (143, 135, 131, 139), (130, 131, 135, 134), (130, 134, 142, 138), (129, 133, 141, 137), (140, 132, 128, 136), (145, 154, 167, 150), (150, 167, 166, 148), (148, 166, 165, 146), (146, 165, 154, 145), (151, 163, 164, 144), (151, 144, 145, 150), (149, 160, 163, 151), (149, 151, 150, 148), (147, 157, 160, 149), (147, 149, 148, 146), (144, 164, 157, 147), (144, 147, 146, 145), (168, 169, 156, 155), (189, 181, 178, 188), (170, 171, 162, 159), (171, 168, 155, 162), (152, 153, 161, 158), (159, 162, 155, 156), (174, 175, 164, 163), (173, 174, 163, 160), (172, 173, 160, 157), (175, 172, 157, 164), (167, 154, 168, 171), (166, 167, 171, 170), (165, 166, 170, 169), (154, 165, 169, 168), (153, 152, 172, 175), (189, 198, 193, 181), (158, 161, 174, 173), (161, 153, 175, 174), (182, 183, 180, 179), (177, 178, 181, 176), (181, 193, 192, 176), (186, 180, 183, 185), (188, 178, 177, 191), (187, 179, 180, 186), (184, 182, 179, 187), (191, 177, 176, 190), (169, 184, 187, 156), (156, 187, 186, 159), (159, 186, 185, 170), (170, 185, 184, 169), (152, 191, 190, 172), (158, 188, 191, 152), (172, 190, 189, 173), (173, 189, 188, 158), (197, 195, 194, 196), (199, 192, 193, 198), (185, 197, 196, 184), (190, 199, 198, 189), (184, 196, 194, 182), (182, 194, 195, 183), (183, 195, 197, 185), (176, 192, 199, 190), (201, 210, 223, 206), (206, 223, 222, 204), (204, 222, 221, 202), (202, 221, 210, 201), (207, 219, 220, 200), (207, 200, 201, 206), (205, 216, 219, 207), (205, 207, 206, 204), (203, 213, 216, 205), (203, 205, 204, 202), (200, 220, 213, 203), (200, 203, 202, 201), (224, 225, 212, 211), (245, 237, 234, 244), (226, 227, 218, 215), (227, 224, 211, 218), (208, 209, 217, 214), (215, 218, 211, 212), (230, 231, 220, 219), (229, 230, 219, 216), (228, 229, 216, 213), (231, 228, 213, 220), (223, 210, 224, 227), (222, 223, 227, 226), (221, 222, 226, 225), (210, 221, 225, 224), (209, 208, 228, 231), (245, 254, 249, 237), (214, 217, 230, 229), (217, 209, 231, 230), (238, 239, 236, 235), (233, 234, 237, 232), (237, 249, 248, 232), (242, 236, 239, 241), (244, 234, 233, 247), (243, 235, 236, 242), (240, 238, 235, 243), (247, 233, 232, 246), (225, 240, 243, 212), (212, 243, 242, 215), (215, 242, 241, 226), (226, 241, 240, 225), (208, 247, 246, 228), (214, 244, 247, 208), (228, 246, 245, 229), (229, 245, 244, 214), (253, 251, 250, 252), (255, 248, 249, 254), (241, 253, 252, 240), (246, 255, 254, 245), (240, 252, 250, 238), (238, 250, 251, 239), (239, 251, 253, 241), (232, 248, 255, 246), (257, 262, 279, 266), (262, 260, 278, 279), (260, 258, 277, 278), (258, 257, 266, 277), (263, 256, 276, 275), (263, 262, 257, 256), (261, 263, 275, 272), (261, 260, 262, 263), (259, 261, 272, 269), (259, 258, 260, 261), (256, 259, 269, 276), (256, 257, 258, 259), (280, 267, 268, 281), (301, 300, 290, 293), (282, 271, 274, 283), (283, 274, 267, 280), (264, 270, 273, 265), (271, 268, 267, 274), (286, 275, 276, 287), (285, 272, 275, 286), (284, 269, 272, 285), (287, 276, 269, 284), (279, 283, 280, 266), (278, 282, 283, 279), (277, 281, 282, 278), (266, 280, 281, 277), (265, 287, 284, 264), (301, 293, 305, 310), (270, 285, 286, 273), (273, 286, 287, 265), (294, 291, 292, 295), (289, 288, 293, 290), (293, 288, 304, 305), (298, 297, 295, 292), (300, 303, 289, 290), (299, 298, 292, 291), (296, 299, 291, 294), (303, 302, 288, 289), (281, 268, 299, 296), (268, 271, 298, 299), (271, 282, 297, 298), (282, 281, 296, 297), (264, 284, 302, 303), (270, 264, 303, 300), (284, 285, 301, 302), (285, 270, 300, 301), (309, 308, 306, 307), (311, 310, 305, 304), (297, 296, 308, 309), (302, 301, 310, 311), (296, 294, 306, 308), (294, 295, 307, 306), (295, 297, 309, 307), (288, 302, 311, 304), (313, 318, 335, 322), (318, 316, 334, 335), (316, 314, 333, 334), (314, 313, 322, 333), (319, 312, 332, 331), (319, 318, 313, 312), (317, 319, 331, 328), (317, 316, 318, 319), (315, 317, 328, 325), (315, 314, 316, 317), (312, 315, 325, 332), (312, 313, 314, 315), (336, 323, 324, 337), (357, 356, 346, 349), (338, 327, 330, 339), (339, 330, 323, 336), (320, 326, 329, 321), (327, 324, 323, 330), (342, 331, 332, 343), (341, 328, 331, 342), (340, 325, 328, 341), (343, 332, 325, 340), (335, 339, 336, 322), (334, 338, 339, 335), (333, 337, 338, 334), (322, 336, 337, 333), (321, 343, 340, 320), (357, 349, 361, 366), (326, 341, 342, 329), (329, 342, 343, 321), (350, 347, 348, 351), (345, 344, 349, 346), (349, 344, 360, 361), (354, 353, 351, 348), (356, 359, 345, 346), (355, 354, 348, 347), (352, 355, 347, 350), (359, 358, 344, 345), (337, 324, 355, 352), (324, 327, 354, 355), (327, 338, 353, 354), (338, 337, 352, 353), (320, 340, 358, 359), (326, 320, 359, 356), (340, 341, 357, 358), (341, 326, 356, 357), (365, 364, 362, 363), (367, 366, 361, 360), (353, 352, 364, 365), (358, 357, 366, 367), (352, 350, 362, 364), (350, 351, 363, 362), (351, 353, 365, 363), (344, 358, 367, 360)])
me_containerend_back.polygons.foreach_set('use_smooth', [0, 0, 0, 0, 0, 0, 0, 0, 0, 0, 0, 0, 0, 0, 0, 0, 0, 0, 0, 0, 0, 0, 0, 0, 0, 0, 0, 0, 0, 0, 0, 0, 0, 0, 0, 0, 0, 0, 0, 0, 0, 0, 0, 0, 0, 0, 0, 0, 0, 0, 0, 0, 0, 0, 0, 0, 0, 0, 0, 0, 0, 0, 0, 0, 0, 0, 0, 0, 0, 0, 0, 0, 0, 0, 0, 0, 0, 0, 0, 0, 0, 0, 0, 0, 0, 0, 0, 0, 0, 0, 0, 0, 0, 0, 0, 0, 0, 0, 0, 0, 0, 0, 0, 0, 0, 0, 0, 0, 0, 0, 0, 0, 0, 0, 0, 0, 0, 0, 0, 0, 0, 0, 0, 0, 0, 0, 0, 0, 0, 0, 0, 0, 1, 1, 1, 1, 1, 1, 1, 1, 1, 1, 1, 1, 1, 1, 1, 1, 1, 1, 1, 1, 1, 1, 1, 1, 1, 1, 1, 1, 1, 1, 1, 1, 1, 1, 1, 1, 1, 1, 1, 1, 1, 1, 1, 1, 1, 1, 1, 1, 1, 1, 1, 1, 1, 1, 1, 1, 1, 1, 1, 1, 1, 1, 1, 1, 1, 1, 1, 1, 1, 1, 1, 1, 1, 1, 1, 1, 1, 1, 1, 1, 1, 1, 1, 1, 1, 1, 1, 1, 1, 1, 1, 1, 1, 1, 1, 1, 1, 1, 1, 1, 1, 1, 1, 1, 1, 1, 1, 1, 1, 1, 1, 1, 1, 1, 1, 1, 1, 1, 1, 1, 1, 1, 1, 1, 1, 1, 1, 1, 1, 1, 1, 1, 1, 1, 1, 1, 1, 1, 1, 1, 1, 1, 1, 1, 1, 1, 1, 1, 1, 1, 1, 1, 1, 1, 1, 1, 1, 1, 1, 1, 1, 1, 1, 1, 1, 1, 1, 1, 1, 1, 1, 1, 1, 1, 1, 1, 1, 1, 1, 1, 1, 1, 1, 1, 1, 1, 1, 1, 1, 1, 1, 1, 1, 1, 1, 1, 1, 1, 1, 1, 1, 1, 1, 1, 1, 1, 1, 1, 1, 1, 1, 1, 1, 1, 1, 1])
me_containerend_back.materials.append(mat_material)
me_containerend_back.use_remesh_preserve_volume = False
me_containerend_back.use_remesh_preserve_attributes = False
me_containerend_back.use_mirror_vertex_groups = False
me_containerend_back.update()
me_cube_002 = bpy.data.meshes.new('Cube.002')
me_cube_002.from_pydata([(0.9773, 1.906, 0.03767), (0.9773, -1.906, 0.03767), (-0.9773, 1.906, 0.03767), (-0.9773, -1.906, 0.03767), (0.9773, 1.869, 0.03972), (0.9773, 1.811, 0.01092), (0.9773, 1.764, 0.01092), (0.9773, 1.707, 0.03971), (0.9773, 1.68, 0.03971), (0.9773, 1.623, 0.01092), (0.9773, 1.576, 0.01092), (0.9773, 1.519, 0.03971), (0.9773, 1.492, 0.03971), (0.9773, 1.435, 0.01092), (0.9773, 1.388, 0.01092), (0.9773, 1.331, 0.03971), (0.9773, 1.304, 0.03971), (0.9773, 1.247, 0.01092), (0.9773, 1.2, 0.01092), (0.9773, 1.142, 0.03971), (0.9773, 1.115, 0.03971), (0.9773, 1.058, 0.01092), (0.9773, 1.011, 0.01092), (0.9773, 0.9543, 0.03971), (0.9773, 0.9273, 0.03971), (0.9773, 0.8702, 0.01092), (0.9773, 0.8232, 0.01092), (0.9773, 0.7661, 0.03971), (0.9773, 0.7392, 0.03971), (0.9773, 0.6821, 0.01092), (0.9773, 0.635, 0.01092), (0.9773, 0.578, 0.03971), (0.9773, 0.551, 0.03971), (0.9773, 0.4939, 0.01092), (0.9773, 0.4469, 0.01092), (0.9773, 0.3898, 0.03971), (0.9773, 0.3628, 0.03971), (0.9773, 0.3058, 0.01092), (0.9773, 0.2587, 0.01092), (0.9773, 0.2017, 0.03971), (0.9773, 0.1747, 0.03971), (0.9773, 0.1176, 0.01092), (0.9773, 0.07056, 0.01092), (0.9773, 0.01349, 0.03971), (0.9773, -0.01349, 0.03971), (0.9773, -0.07056, 0.01092), (0.9773, -0.1176, 0.01092), (0.9773, -0.1747, 0.03971), (0.9773, -0.2017, 0.03971), (0.9773, -0.2587, 0.01092), (0.9773, -0.3058, 0.01092), (0.9773, -0.3628, 0.03971), (0.9773, -0.3898, 0.03971), (0.9773, -0.4469, 0.01092), (0.9773, -0.4939, 0.01092), (0.9773, -0.551, 0.03971), (0.9773, -0.578, 0.03971), (0.9773, -0.635, 0.01092), (0.9773, -0.6821, 0.01092), (0.9773, -0.7392, 0.03971), (0.9773, -0.7661, 0.03971), (0.9773, -0.8232, 0.01092), (0.9773, -0.8702, 0.01092), (0.9773, -0.9273, 0.03971), (0.9773, -0.9543, 0.03971), (0.9773, -1.011, 0.01092), (0.9773, -1.058, 0.01092), (0.9773, -1.115, 0.03971), (0.9773, -1.142, 0.03971), (0.9773, -1.2, 0.01092), (0.9773, -1.247, 0.01092), (0.9773, -1.304, 0.03971), (0.9773, -1.331, 0.03971), (0.9773, -1.388, 0.01092), (0.9773, -1.435, 0.01092), (0.9773, -1.492, 0.03971), (0.9773, -1.519, 0.03971), (0.9773, -1.576, 0.01092), (0.9773, -1.623, 0.01092), (0.9773, -1.68, 0.03971), (0.9773, -1.707, 0.03971), (0.9773, -1.764, 0.01092), (0.9773, -1.811, 0.01092), (0.9773, -1.869, 0.03972), (-0.9773, -1.869, 0.03972), (-0.9773, -1.811, 0.01092), (-0.9773, -1.764, 0.01092), (-0.9773, -1.707, 0.03971), (-0.9773, -1.68, 0.03971), (-0.9773, -1.623, 0.01092), (-0.9773, -1.576, 0.01092), (-0.9773, -1.519, 0.03971), (-0.9773, -1.492, 0.03971), (-0.9773, -1.435, 0.01092), (-0.9773, -1.388, 0.01092), (-0.9773, -1.331, 0.03971), (-0.9773, -1.304, 0.03971), (-0.9773, -1.247, 0.01092), (-0.9773, -1.2, 0.01092), (-0.9773, -1.142, 0.03971), (-0.9773, -1.115, 0.03971), (-0.9773, -1.058, 0.01092), (-0.9773, -1.011, 0.01092), (-0.9773, -0.9543, 0.03971), (-0.9773, -0.9273, 0.03971), (-0.9773, -0.8702, 0.01092), (-0.9773, -0.8232, 0.01092), (-0.9773, -0.7661, 0.03971), (-0.9773, -0.7391, 0.03971), (-0.9773, -0.6821, 0.01092), (-0.9773, -0.635, 0.01092), (-0.9773, -0.578, 0.03971), (-0.9773, -0.551, 0.03971), (-0.9773, -0.4939, 0.01092), (-0.9773, -0.4469, 0.01092), (-0.9773, -0.3898, 0.03971), (-0.9773, -0.3628, 0.03971), (-0.9773, -0.3058, 0.01092), (-0.9773, -0.2587, 0.01092), (-0.9773, -0.2017, 0.03971), (-0.9773, -0.1747, 0.03971), (-0.9773, -0.1176, 0.01092), (-0.9773, -0.07056, 0.01092), (-0.9773, -0.01349, 0.03971), (-0.9773, 0.01349, 0.03971), (-0.9773, 0.07056, 0.01092), (-0.9773, 0.1176, 0.01092), (-0.9773, 0.1747, 0.03971), (-0.9773, 0.2017, 0.03971), (-0.9773, 0.2587, 0.01092), (-0.9773, 0.3058, 0.01092), (-0.9773, 0.3628, 0.03971), (-0.9773, 0.3898, 0.03971), (-0.9773, 0.4469, 0.01092), (-0.9773, 0.4939, 0.01092), (-0.9773, 0.551, 0.03971), (-0.9773, 0.578, 0.03971), (-0.9773, 0.635, 0.01092), (-0.9773, 0.6821, 0.01092), (-0.9773, 0.7392, 0.03971), (-0.9773, 0.7661, 0.03971), (-0.9773, 0.8232, 0.01092), (-0.9773, 0.8702, 0.01092), (-0.9773, 0.9273, 0.03971), (-0.9773, 0.9543, 0.03971), (-0.9773, 1.011, 0.01092), (-0.9773, 1.058, 0.01092), (-0.9773, 1.115, 0.03971), (-0.9773, 1.142, 0.03971), (-0.9773, 1.2, 0.01092), (-0.9773, 1.247, 0.01092), (-0.9773, 1.304, 0.03971), (-0.9773, 1.331, 0.03971), (-0.9773, 1.388, 0.01092), (-0.9773, 1.435, 0.01092), (-0.9773, 1.492, 0.03971), (-0.9773, 1.519, 0.03971), (-0.9773, 1.576, 0.01092), (-0.9773, 1.623, 0.01092), (-0.9773, 1.68, 0.03971), (-0.9773, 1.707, 0.03971), (-0.9773, 1.764, 0.01092), (-0.9773, 1.811, 0.01092), (-0.9773, 1.869, 0.03972), (0.9638, -1.905, 0.07395), (-0.9638, -1.905, 0.07395), (0.9638, 1.905, 0.07395), (-0.9638, 1.905, 0.07395), (0.971, -1.905, 0.06822), (-0.971, -1.905, 0.06822), (0.971, 1.905, 0.06822), (-0.971, 1.905, 0.06822)], [], [(83, 1, 3, 84), (0, 4, 163, 2), (4, 5, 162, 163), (5, 6, 161, 162), (6, 7, 160, 161), (7, 8, 159, 160), (8, 9, 158, 159), (9, 10, 157, 158), (10, 11, 156, 157), (11, 12, 155, 156), (12, 13, 154, 155), (13, 14, 153, 154), (14, 15, 152, 153), (15, 16, 151, 152), (16, 17, 150, 151), (17, 18, 149, 150), (18, 19, 148, 149), (19, 20, 147, 148), (20, 21, 146, 147), (21, 22, 145, 146), (22, 23, 144, 145), (23, 24, 143, 144), (24, 25, 142, 143), (25, 26, 141, 142), (26, 27, 140, 141), (27, 28, 139, 140), (28, 29, 138, 139), (29, 30, 137, 138), (30, 31, 136, 137), (31, 32, 135, 136), (32, 33, 134, 135), (33, 34, 133, 134), (34, 35, 132, 133), (35, 36, 131, 132), (36, 37, 130, 131), (37, 38, 129, 130), (38, 39, 128, 129), (39, 40, 127, 128), (40, 41, 126, 127), (41, 42, 125, 126), (42, 43, 124, 125), (43, 44, 123, 124), (44, 45, 122, 123), (45, 46, 121, 122), (46, 47, 120, 121), (47, 48, 119, 120), (48, 49, 118, 119), (49, 50, 117, 118), (50, 51, 116, 117), (51, 52, 115, 116), (52, 53, 114, 115), (53, 54, 113, 114), (54, 55, 112, 113), (55, 56, 111, 112), (56, 57, 110, 111), (57, 58, 109, 110), (58, 59, 108, 109), (59, 60, 107, 108), (60, 61, 106, 107), (61, 62, 105, 106), (62, 63, 104, 105), (63, 64, 103, 104), (64, 65, 102, 103), (65, 66, 101, 102), (66, 67, 100, 101), (67, 68, 99, 100), (68, 69, 98, 99), (69, 70, 97, 98), (70, 71, 96, 97), (71, 72, 95, 96), (72, 73, 94, 95), (73, 74, 93, 94), (74, 75, 92, 93), (75, 76, 91, 92), (76, 77, 90, 91), (77, 78, 89, 90), (78, 79, 88, 89), (79, 80, 87, 88), (80, 81, 86, 87), (81, 82, 85, 86), (82, 83, 84, 85), (164, 166, 167, 165), (168, 169, 171, 170)])
me_cube_002.materials.append(mat_material)
me_cube_002.use_remesh_preserve_volume = False
me_cube_002.use_remesh_preserve_attributes = False
me_cube_002.use_mirror_vertex_groups = False
me_cube_002.update()
me_frame = bpy.data.meshes.new('Frame')
me_frame.from_pydata([(0.8811, 1.994, 0.00567), (0.8796, 1.9, 0.00567), (0.8796, 1.994, 0.1), (0.8796, 1.9, 0.0792), (0.8796, 1.9, 0.0792), (-0.8811, 1.994, 0.00567), (-0.8796, 1.9, 0.00567), (-0.8796, 1.994, 0.1), (-0.8796, 1.9, 0.0792), (-0.8796, 1.9, 0.0792)], [], [(2, 7, 8, 3), (1, 6, 5, 0), (4, 9, 6, 1), (5, 7, 2, 0)])
me_frame.materials.append(mat_material)
me_frame.use_remesh_preserve_volume = False
me_frame.use_remesh_preserve_attributes = False
me_frame.use_mirror_vertex_groups = False
me_frame.update()
me_cube = bpy.data.meshes.new('Cube')
me_cube.from_pydata([(-2.0, -4.0, 0.0), (-2.0, -4.0, 4.0), (-2.0, 4.0, 0.0), (-2.0, 4.0, 4.0), (2.0, -4.0, 0.0), (2.0, -4.0, 4.0), (2.0, 4.0, 0.0), (2.0, 4.0, 4.0), (-2.0, 3.733, 0.0), (-2.0, -3.733, 0.0), (-2.0, -3.733, 4.0), (-2.0, 3.733, 4.0), (2.0, -3.733, 0.0), (2.0, 3.733, 0.0), (2.0, 3.733, 4.0), (2.0, -3.733, 4.0), (1.733, 4.0, 0.0), (-1.733, 4.0, 0.0), (-1.733, 4.0, 4.0), (1.733, 4.0, 4.0), (-1.733, -4.0, 0.0), (1.733, -4.0, 0.0), (1.733, -4.0, 4.0), (-1.733, -4.0, 4.0), (-1.733, 3.733, 4.0), (1.733, 3.733, 4.0), (-1.733, -3.733, 4.0), (1.733, -3.733, 4.0), (1.733, 3.733, 0.0), (-1.733, 3.733, 0.0), (1.733, -3.733, 0.0), (-1.733, -3.733, 0.0), (-2.0, -4.0, 0.2667), (-2.0, -4.0, 3.733), (-2.0, 4.0, 3.733), (-2.0, 4.0, 0.2667), (2.0, 4.0, 3.733), (2.0, 4.0, 0.2667), (2.0, -4.0, 3.733), (2.0, -4.0, 0.2667), (2.0, 3.733, 3.733), (2.0, 3.733, 0.2667), (2.0, -3.733, 3.733), (2.0, -3.733, 0.2667), (-2.0, -3.733, 3.733), (-2.0, -3.733, 0.2667), (-2.0, 3.733, 3.733), (-2.0, 3.733, 0.2667), (1.733, -4.0, 3.733), (1.733, -4.0, 0.2667), (-1.733, -4.0, 3.733), (-1.733, -4.0, 0.2667), (-1.733, 4.0, 3.733), (-1.733, 4.0, 0.2667), (1.733, 4.0, 3.733), (1.733, 4.0, 0.2667), (1.733, -3.87, 3.733), (1.733, -3.733, 3.87), (1.871, -3.733, 3.733), (1.871, -3.733, 0.2667), (1.733, -3.733, 0.1295), (1.733, -3.87, 0.2667), (1.871, 3.733, 3.733), (1.733, 3.733, 3.87), (1.733, 3.87, 3.733), (1.733, 3.87, 0.2667), (1.733, 3.733, 0.1295), (1.871, 3.733, 0.2667), (-1.878, -3.733, 3.733), (-1.737, -3.733, 3.87), (-1.737, -3.87, 3.733), (-1.737, -3.87, 0.2667), (-1.737, -3.733, 0.1295), (-1.878, -3.733, 0.2667), (-1.737, 3.87, 3.733), (-1.737, 3.733, 3.87), (-1.878, 3.733, 3.733), (-1.878, 3.733, 0.2667), (-1.737, 3.733, 0.1295), (-1.737, 3.87, 0.2667)], [], [(46, 11, 3, 34), (54, 19, 7, 36), (42, 15, 5, 38), (50, 23, 1, 33), (30, 12, 4, 21), (26, 10, 1, 23), (18, 3, 11, 24), (24, 11, 10, 26), (16, 6, 13, 28), (28, 13, 12, 30), (36, 7, 14, 40), (40, 14, 15, 42), (33, 1, 10, 44), (44, 10, 11, 46), (8, 29, 31, 9), (2, 17, 29, 8), (17, 16, 28, 29), (14, 25, 27, 15), (7, 19, 25, 14), (19, 18, 24, 25), (15, 27, 22, 5), (27, 26, 23, 22), (9, 31, 20, 0), (31, 30, 21, 20), (38, 5, 22, 48), (48, 22, 23, 50), (34, 3, 18, 52), (52, 18, 19, 54), (17, 53, 55, 16), (2, 35, 53, 17), (35, 34, 52, 53), (21, 49, 51, 20), (4, 39, 49, 21), (39, 38, 48, 49), (9, 45, 47, 8), (0, 32, 45, 9), (32, 33, 44, 45), (13, 41, 43, 12), (6, 37, 41, 13), (37, 36, 40, 41), (20, 51, 32, 0), (51, 50, 33, 32), (12, 43, 39, 4), (43, 42, 38, 39), (16, 55, 37, 6), (55, 54, 36, 37), (8, 47, 35, 2), (47, 46, 34, 35), (52, 54, 64, 74), (63, 25, 24, 75), (27, 25, 63, 57), (29, 78, 72, 31), (60, 66, 28, 30), (48, 50, 70, 56), (66, 78, 29, 28), (54, 55, 65, 64), (72, 60, 30, 31), (46, 47, 77, 76), (51, 49, 61, 71), (53, 52, 74, 79), (24, 26, 69, 75), (50, 51, 71, 70), (49, 48, 56, 61), (44, 46, 76, 68), (40, 42, 58, 62), (26, 27, 57, 69), (55, 53, 79, 65), (47, 45, 73, 77), (45, 44, 68, 73), (43, 41, 67, 59), (41, 40, 62, 67), (56, 57, 58), (59, 60, 61), (62, 63, 64), (65, 66, 67), (68, 69, 70), (71, 72, 73), (74, 75, 76), (77, 78, 79), (64, 65, 67, 62), (58, 59, 61, 56), (70, 71, 73, 68), (76, 77, 79, 74), (72, 78, 77, 73), (68, 76, 75, 69), (78, 66, 65, 79), (74, 64, 63, 75), (60, 72, 71, 61), (56, 70, 69, 57), (66, 60, 59, 67), (62, 58, 57, 63), (42, 43, 59, 58)])
me_cube.use_remesh_preserve_volume = False
me_cube.use_remesh_preserve_attributes = False
me_cube.use_mirror_vertex_groups = False
me_cube.update()
arm_armature = bpy.data.armatures.new('Armature')  # bones are not reproduced

# ---- objects
ob_empty_center_001 = bpy.data.objects.new('Empty_Center.001', None)
ob_frame_front_l = bpy.data.objects.new('Frame_Front_L', me_frame_012)
ob_frame_back_l = bpy.data.objects.new('Frame_Back_L', me_frame_011)
ob_frame_front_r = bpy.data.objects.new('Frame_Front_R', me_frame_010)
ob_frame_back_r = bpy.data.objects.new('Frame_Back_R', me_frame_009)
ob_frame_base_top = bpy.data.objects.new('Frame_Base_Top', me_frame_008)
ob_frame_top_front = bpy.data.objects.new('Frame_Top_Front', me_frame_007)
ob_frame_base_front = bpy.data.objects.new('Frame_Base_Front', me_frame_006)
ob_frame_top_l = bpy.data.objects.new('Frame_Top_L', me_frame_005)
ob_frame_top_r = bpy.data.objects.new('Frame_Top_R', me_frame_004)
ob_frame_base_r = bpy.data.objects.new('Frame_Base_R', me_frame_003)
ob_frame_base_l = bpy.data.objects.new('Frame_Base_L', me_frame_002)
ob_wall_top = bpy.data.objects.new('Wall_Top', me_cube_003)
ob_empty_center = bpy.data.objects.new('Empty_Center', None)
ob_corners = bpy.data.objects.new('Corners', me_frame_001)
ob_wall_l = bpy.data.objects.new('Wall_L', me_cube_000)
ob_wall_r = bpy.data.objects.new('Wall_R', me_cube_001)
ob_armature = bpy.data.objects.new('Armature', arm_armature)
ob_containerend_front = bpy.data.objects.new('ContainerEnd_Front', me_containerend_front)
ob_containerend_back = bpy.data.objects.new('ContainerEnd_Back', me_containerend_back)
ob_wall_base = bpy.data.objects.new('Wall_Base', me_cube_002)
ob_frame_base_back = bpy.data.objects.new('Frame_Base_Back', me_frame)
ob_lamp = bpy.data.objects.new('Lamp', light_lamp)
ob_camera = bpy.data.objects.new('Camera', cam_camera)
ob_cube = bpy.data.objects.new('Cube', me_cube)

# ---- transforms, parenting, visibility, modifiers, constraints
ob_empty_center_001.location = (0.0, 0.0, 4.0)
ob_empty_center_001.rotation_euler = (-2.519e-08, 5.584e-09, 0.4363)
ob_empty_center_001.empty_image_offset = (0.0, 0.0)
ob_empty_center_001.show_in_front = True
ob_empty_center_001.lineart.crease_threshold = 0.0
ob_frame_front_l.location = (0.0, 0.0, 0.0)
ob_frame_front_l.scale = (2.0, 2.0, 2.0)
ob_frame_front_l.lock_rotations_4d = False
ob_frame_front_l.empty_display_type = 'ARROWS'
ob_frame_front_l.lineart.crease_threshold = 0.0
ob_frame_back_l.location = (0.0, 0.0, 0.0)
ob_frame_back_l.scale = (2.0, 2.0, 2.0)
ob_frame_back_l.lock_rotations_4d = False
ob_frame_back_l.empty_display_type = 'ARROWS'
ob_frame_back_l.lineart.crease_threshold = 0.0
ob_frame_front_r.location = (0.0, 0.0, 0.0)
ob_frame_front_r.scale = (2.0, 2.0, 2.0)
ob_frame_front_r.lock_rotations_4d = False
ob_frame_front_r.empty_display_type = 'ARROWS'
ob_frame_front_r.lineart.crease_threshold = 0.0
ob_frame_back_r.location = (0.0, 0.0, 0.0)
ob_frame_back_r.scale = (2.0, 2.0, 2.0)
ob_frame_back_r.lock_rotations_4d = False
ob_frame_back_r.empty_display_type = 'ARROWS'
ob_frame_back_r.lineart.crease_threshold = 0.0
ob_frame_base_top.location = (0.0, 0.0, 0.0)
ob_frame_base_top.scale = (2.0, 2.0, 2.0)
ob_frame_base_top.lock_rotations_4d = False
ob_frame_base_top.empty_display_type = 'ARROWS'
ob_frame_base_top.lineart.crease_threshold = 0.0
ob_frame_top_front.location = (0.0, 0.0, 0.0)
ob_frame_top_front.scale = (2.0, 2.0, 2.0)
ob_frame_top_front.lock_rotations_4d = False
ob_frame_top_front.empty_display_type = 'ARROWS'
ob_frame_top_front.lineart.crease_threshold = 0.0
ob_frame_base_front.location = (0.0, 0.0, 0.0)
ob_frame_base_front.scale = (2.0, 2.0, 2.0)
ob_frame_base_front.lock_rotations_4d = False
ob_frame_base_front.empty_display_type = 'ARROWS'
ob_frame_base_front.lineart.crease_threshold = 0.0
ob_frame_top_l.location = (0.0, 0.0, 0.0)
ob_frame_top_l.scale = (2.0, 2.0, 2.0)
ob_frame_top_l.lock_rotations_4d = False
ob_frame_top_l.empty_display_type = 'ARROWS'
ob_frame_top_l.lineart.crease_threshold = 0.0
ob_frame_top_r.location = (0.0, 0.0, 0.0)
ob_frame_top_r.scale = (2.0, 2.0, 2.0)
ob_frame_top_r.lock_rotations_4d = False
ob_frame_top_r.empty_display_type = 'ARROWS'
ob_frame_top_r.lineart.crease_threshold = 0.0
ob_frame_base_r.location = (0.0, 0.0, 0.0)
ob_frame_base_r.scale = (2.0, 2.0, 2.0)
ob_frame_base_r.lock_rotations_4d = False
ob_frame_base_r.empty_display_type = 'ARROWS'
ob_frame_base_r.lineart.crease_threshold = 0.0
ob_frame_base_l.location = (0.0, 0.0, 0.0)
ob_frame_base_l.scale = (2.0, 2.0, 2.0)
ob_frame_base_l.lock_rotations_4d = False
ob_frame_base_l.empty_display_type = 'ARROWS'
ob_frame_base_l.lineart.crease_threshold = 0.0
ob_wall_top.location = (0.0, 0.0, 0.0)
ob_wall_top.scale = (2.0, 2.0, 2.0)
ob_wall_top.lock_rotations_4d = False
ob_wall_top.empty_display_type = 'ARROWS'
ob_wall_top.lineart.crease_threshold = 0.0
ob_empty_center.location = (0.0, 0.0, 2.0)
ob_empty_center.empty_image_offset = (0.0, 0.0)
ob_empty_center.show_in_front = True
ob_empty_center.lineart.crease_threshold = 0.0
ob_corners.location = (0.0, 0.0, 0.0)
ob_corners.scale = (2.0, 2.0, 2.0)
ob_corners.lock_rotations_4d = False
ob_corners.empty_display_type = 'ARROWS'
ob_corners.lineart.crease_threshold = 0.0
_m = ob_corners.modifiers.new('Mirror', 'MIRROR')
_m.use_axis = (True, True, True)
_m.mirror_object = ob_empty_center
ob_wall_l.location = (0.0, 0.0, 0.0)
ob_wall_l.scale = (2.0, 2.0, 2.0)
ob_wall_l.lock_rotations_4d = False
ob_wall_l.empty_display_type = 'ARROWS'
ob_wall_l.lineart.crease_threshold = 0.0
ob_wall_r.location = (0.0, 0.0, 0.0)
ob_wall_r.scale = (2.0, 2.0, 2.0)
ob_wall_r.lock_rotations_4d = False
ob_wall_r.empty_display_type = 'ARROWS'
ob_wall_r.lineart.crease_threshold = 0.0
ob_armature.location = (0.0, 0.0, 0.0)
ob_armature.scale = (2.0, 2.0, 2.0)
ob_armature.hide_viewport = True
ob_armature.show_in_front = True
ob_armature.lineart.crease_threshold = 0.0
ob_containerend_front.parent = ob_armature
ob_containerend_front.location = (0.0, 0.0, 0.0)
ob_containerend_front.lock_rotations_4d = False
ob_containerend_front.empty_display_type = 'ARROWS'
ob_containerend_front.hide_viewport = True
ob_containerend_front.lineart.crease_threshold = 0.0
_vg = ob_containerend_front.vertex_groups.new(name='Root')
_vg = ob_containerend_front.vertex_groups.new(name='hingeB_L')
_vg.add([0, 1, 2, 3, 4, 5, 6, 7, 8, 9, 10, 11, 12, 13, 14, 15, 16, 17, 18, 19, 20, 21, 22, 23, 24, 25, 26, 27, 28, 29, 30, 31, 32, 33, 34, 35, 36, 37, 38, 39, 40, 41, 42, 43, 44, 45, 46, 47, 48, 49, 50, 51, 52, 53, 54, 55, 56, 57, 58, 59, 60, 61, 62, 63, 64, 65, 66, 67, 68, 69, 70, 71, 144, 145, 146, 147, 148, 149, 150, 151, 152, 153, 154, 155, 156, 157, 158, 159, 160, 161, 162, 163, 164, 165, 166, 167, 168, 169, 170, 171, 172, 173, 174, 175, 176, 177, 178, 179, 180, 181, 182, 183, 184, 185, 186, 187, 188, 189, 190, 191, 192, 193, 194, 195, 196, 197, 198, 199, 200, 201, 202, 203, 204, 205, 206, 207, 208, 209, 210, 211, 212, 213, 214, 215, 216, 217, 218, 219, 220, 221, 222, 223, 224, 225, 226, 227, 228, 229, 230, 231, 232, 233, 234, 235, 236, 237, 238, 239, 240, 241, 242, 243, 244, 245, 246, 247, 248, 249, 250, 251, 252, 253, 254, 255], 1.0, 'REPLACE')
_vg = ob_containerend_front.vertex_groups.new(name='hingeB_R')
_vg.add([72, 73, 74, 75, 76, 77, 78, 79, 80, 81, 82, 83, 84, 85, 86, 87, 88, 89, 90, 91, 92, 93, 94, 95, 96, 97, 98, 99, 100, 101, 102, 103, 104, 105, 106, 107, 108, 109, 110, 111, 112, 113, 114, 115, 116, 117, 118, 119, 120, 121, 122, 123, 124, 125, 126, 127, 128, 129, 130, 131, 132, 133, 134, 135, 136, 137, 138, 139, 140, 141, 142, 143, 256, 257, 258, 259, 260, 261, 262, 263, 264, 265, 266, 267, 268, 269, 270, 271, 272, 273, 274, 275, 276, 277, 278, 279, 280, 281, 282, 283, 284, 285, 286, 287, 288, 289, 290, 291, 292, 293, 294, 295, 296, 297, 298, 299, 300, 301, 302, 303, 304, 305, 306, 307, 308, 309, 310, 311, 312, 313, 314, 315, 316, 317, 318, 319, 320, 321, 322, 323, 324, 325, 326, 327, 328, 329, 330, 331, 332, 333, 334, 335, 336, 337, 338, 339, 340, 341, 342, 343, 344, 345, 346, 347, 348, 349, 350, 351, 352, 353, 354, 355, 356, 357, 358, 359, 360, 361, 362, 363, 364, 365, 366, 367], 1.0, 'REPLACE')
_vg = ob_containerend_front.vertex_groups.new(name='hingeA_L')
_vg = ob_containerend_front.vertex_groups.new(name='hingeA_R')
_m = ob_containerend_front.modifiers.new('Armature', 'ARMATURE')
_m.object = ob_armature
ob_containerend_back.parent = ob_armature
ob_containerend_back.location = (0.0, 0.0, 0.0)
ob_containerend_back.lock_rotations_4d = False
ob_containerend_back.empty_display_type = 'ARROWS'
ob_containerend_back.hide_viewport = True
ob_containerend_back.lineart.crease_threshold = 0.0
_vg = ob_containerend_back.vertex_groups.new(name='Root')
_vg = ob_containerend_back.vertex_groups.new(name='hingeB_L')
_vg = ob_containerend_back.vertex_groups.new(name='hingeB_R')
_vg = ob_containerend_back.vertex_groups.new(name='hingeA_L')
_vg.add([0, 1, 2, 3, 4, 5, 6, 7, 8, 9, 10, 11, 12, 13, 14, 15, 16, 17, 18, 19, 20, 21, 22, 23, 24, 25, 26, 27, 28, 29, 30, 31, 32, 33, 34, 35, 36, 37, 38, 39, 40, 41, 42, 43, 44, 45, 46, 47, 48, 49, 50, 51, 52, 53, 54, 55, 56, 57, 58, 59, 60, 61, 62, 63, 64, 65, 66, 67, 68, 69, 70, 71, 144, 145, 146, 147, 148, 149, 150, 151, 152, 153, 154, 155, 156, 157, 158, 159, 160, 161, 162, 163, 164, 165, 166, 167, 168, 169, 170, 171, 172, 173, 174, 175, 176, 177, 178, 179, 180, 181, 182, 183, 184, 185, 186, 187, 188, 189, 190, 191, 192, 193, 194, 195, 196, 197, 198, 199, 200, 201, 202, 203, 204, 205, 206, 207, 208, 209, 210, 211, 212, 213, 214, 215, 216, 217, 218, 219, 220, 221, 222, 223, 224, 225, 226, 227, 228, 229, 230, 231, 232, 233, 234, 235, 236, 237, 238, 239, 240, 241, 242, 243, 244, 245, 246, 247, 248, 249, 250, 251, 252, 253, 254, 255], 1.0, 'REPLACE')
_vg = ob_containerend_back.vertex_groups.new(name='hingeA_R')
_vg.add([72, 73, 74, 75, 76, 77, 78, 79, 80, 81, 82, 83, 84, 85, 86, 87, 88, 89, 90, 91, 92, 93, 94, 95, 96, 97, 98, 99, 100, 101, 102, 103, 104, 105, 106, 107, 108, 109, 110, 111, 112, 113, 114, 115, 116, 117, 118, 119, 120, 121, 122, 123, 124, 125, 126, 127, 128, 129, 130, 131, 132, 133, 134, 135, 136, 137, 138, 139, 140, 141, 142, 143, 256, 257, 258, 259, 260, 261, 262, 263, 264, 265, 266, 267, 268, 269, 270, 271, 272, 273, 274, 275, 276, 277, 278, 279, 280, 281, 282, 283, 284, 285, 286, 287, 288, 289, 290, 291, 292, 293, 294, 295, 296, 297, 298, 299, 300, 301, 302, 303, 304, 305, 306, 307, 308, 309, 310, 311, 312, 313, 314, 315, 316, 317, 318, 319, 320, 321, 322, 323, 324, 325, 326, 327, 328, 329, 330, 331, 332, 333, 334, 335, 336, 337, 338, 339, 340, 341, 342, 343, 344, 345, 346, 347, 348, 349, 350, 351, 352, 353, 354, 355, 356, 357, 358, 359, 360, 361, 362, 363, 364, 365, 366, 367], 1.0, 'REPLACE')
_m = ob_containerend_back.modifiers.new('Armature', 'ARMATURE')
_m.object = ob_armature
ob_wall_base.location = (0.0, 0.0, 0.0)
ob_wall_base.scale = (2.0, 2.0, 2.0)
ob_wall_base.lock_rotations_4d = False
ob_wall_base.empty_display_type = 'ARROWS'
ob_wall_base.lineart.crease_threshold = 0.0
ob_frame_base_back.location = (0.0, 0.0, 0.0)
ob_frame_base_back.scale = (2.0, 2.0, 2.0)
ob_frame_base_back.lock_rotations_4d = False
ob_frame_base_back.empty_display_type = 'ARROWS'
ob_frame_base_back.lineart.crease_threshold = 0.0
ob_lamp.location = (7.031, -6.215, 8.89)
ob_lamp.rotation_euler = (0.4809, -0.7585, 1.87)
ob_lamp.scale = (2.0, 2.0, 2.0)
ob_lamp.lock_rotations_4d = False
ob_lamp.empty_display_type = 'ARROWS'
ob_lamp.color = (0.0, 0.0, 0.0, 0.0)
ob_lamp.lineart.crease_threshold = 0.0
ob_camera.location = (14.96, -13.02, 10.69)
ob_camera.rotation_euler = (1.109, 0.0, 0.8149)
ob_camera.scale = (2.0, 2.0, 2.0)
ob_camera.lock_rotations_4d = False
ob_camera.empty_display_type = 'ARROWS'
ob_camera.color = (0.0, 0.0, 0.0, 0.0)
ob_camera.display_type = 'WIRE'
ob_camera.lineart.crease_threshold = 0.0
ob_cube.location = (0.0, 0.0, 0.0)
ob_cube.lineart.crease_threshold = 0.0

# ---- collection membership
col_collection_1.objects.link(ob_empty_center_001)
col_collection_1.objects.link(ob_frame_front_l)
col_collection_1.objects.link(ob_frame_back_l)
col_collection_1.objects.link(ob_frame_front_r)
col_collection_1.objects.link(ob_frame_back_r)
col_collection_1.objects.link(ob_frame_base_top)
col_collection_1.objects.link(ob_frame_top_front)
col_collection_1.objects.link(ob_frame_base_front)
col_collection_1.objects.link(ob_frame_top_l)
col_collection_1.objects.link(ob_frame_top_r)
col_collection_1.objects.link(ob_frame_base_r)
col_collection_1.objects.link(ob_frame_base_l)
col_collection_1.objects.link(ob_wall_top)
col_collection_1.objects.link(ob_empty_center)
col_collection_1.objects.link(ob_corners)
col_collection_1.objects.link(ob_wall_l)
col_collection_1.objects.link(ob_wall_r)
col_collection_1.objects.link(ob_armature)
col_collection_1.objects.link(ob_containerend_front)
col_collection_1.objects.link(ob_containerend_back)
col_collection_1.objects.link(ob_wall_base)
col_collection_1.objects.link(ob_frame_base_back)
col_collection_1.objects.link(ob_lamp)
col_collection_1.objects.link(ob_camera)
col_collection_11.objects.link(ob_cube)

# ---- scene / render settings (as saved in the file)
scene.camera = ob_camera
scene.frame_start = 1; scene.frame_end = 250; scene.frame_set(1)
scene.render.engine = 'BLENDER_EEVEE_NEXT'
scene.render.resolution_percentage = 50
scene.render.dither_intensity = 0.0
scene.cycles.use_denoising = False
scene.cycles.samples = 128
scene.cycles.sampling_pattern = 'TABULATED_SOBOL'
scene.cycles.light_sampling_threshold = 0.0
scene.cycles.use_adaptive_sampling = False
scene.cycles.use_light_tree = False
scene.cycles.blur_glossy = 0.0
scene.cycles.sample_clamp_indirect = 0.0
scene.view_settings.view_transform = 'Standard'
bpy.context.view_layer.update()
